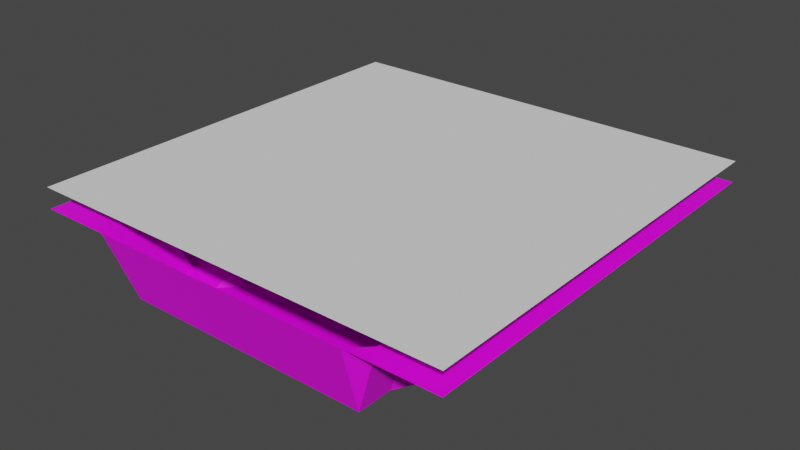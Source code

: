 # Source: fire_extinguisher_L_.blend  (saved by Blender 2.93.20; exported with 4.5.12 LTS)
import bpy
from mathutils import Matrix  # noqa: F401  (used for matrix-valued properties, if any)

bpy.ops.wm.read_factory_settings(use_empty=True)
scene = bpy.context.scene
scene.name = 'Scene'

# ---- images (referenced by path relative to the original .blend; pixels are not part of the script)
import os
ASSET_DIR = os.environ.get("B2B_ASSET_DIR", "")  # directory of the original .blend (textures are referenced by path, not embedded)
HERE = os.path.dirname(os.path.abspath(__file__))  # packed textures are extracted next to this script under _unpacked/

def load_image(name, relpath, width, height, colorspace="sRGB"):
    """Load a texture the original file referenced (path relative to the .blend, or extracted next to this script)."""
    p = next((c for c in (os.path.join(HERE, relpath), os.path.join(ASSET_DIR, relpath)) if relpath and os.path.exists(c)), "")
    if p:
        img = bpy.data.images.load(p, check_existing=True)
        img.name = name
    else:  # same state as the original file: an image datablock whose file is absent (Cycles renders it pink)
        img = bpy.data.images.new(name, width, height)
        img.source = "FILE"
        img.filepath = "//" + (relpath or name)
    img.colorspace_settings.name = colorspace
    return img
img_fire_extinguisher_shadow__l__png = load_image('fire extinguisher(SHADOW)(L).png', 'fire extinguisher(SHADOW)(L).png', 1024, 1024, 'sRGB')
img_bake_001 = load_image('bake.001', 'fire extinguisher(L) normal.png', 1024, 1024, 'sRGB')

# ---- materials (node trees are filled in below, after node groups)
mat_001 = bpy.data.materials.new('매테리얼.001')

# ---- material node trees
mat_001.use_nodes = True; mat_001.node_tree.nodes.clear()
_N = mat_001.node_tree.nodes; _L = mat_001.node_tree.links
n0 = _N.new('ShaderNodeBsdfPrincipled'); n0.name = 'Principled BSDF'; n0.location = (10, 300)
n0.distribution = 'GGX'
n0.subsurface_method = 'BURLEY'
n0.inputs[3].default_value = 1.45
n0.inputs[27].default_value = (0.0, 0.0, 0.0, 1.0)
n0.inputs[28].default_value = 1.0
n1 = _N.new('ShaderNodeOutputMaterial'); n1.name = 'Material Output'; n1.location = (300, 300)
n2 = _N.new('ShaderNodeTexImage'); n2.name = '이미지 텍스처'; n2.location = (-334, 171)
n2.image = img_fire_extinguisher_shadow__l__png
n2.interpolation = 'Closest'
n3 = _N.new('ShaderNodeTexImage'); n3.name = '이미지 텍스처.001'; n3.location = (-665, 172)
n3.image = img_bake_001
_L.new(n0.outputs[0], n1.inputs[0])
_L.new(n2.outputs[0], n0.inputs[0])
n1.is_active_output = True

# ---- world
world_world = bpy.data.worlds.new('World'); scene.world = world_world
world_world.use_nodes = True; world_world.node_tree.nodes.clear()
_N = world_world.node_tree.nodes; _L = world_world.node_tree.links
n0 = _N.new('ShaderNodeOutputWorld'); n0.name = 'World Output'; n0.location = (300, 300)
n1 = _N.new('ShaderNodeBackground'); n1.name = 'Background'; n1.location = (10, 300)
n1.inputs[0].default_value = (0.05088, 0.05088, 0.05088, 1.0)
_L.new(n1.outputs[0], n0.inputs[0])
n0.is_active_output = True
world_world.color = (0.05088, 0.05088, 0.05088)
world_world.use_sun_shadow = False
world_world.sun_shadow_jitter_overblur = 0.0

# ---- meshes
me_001 = bpy.data.meshes.new('평면.001')
me_001.from_pydata([(-1.0, -1.0, 0.0), (1.0, -1.0, 0.0), (-1.0, 1.0, 0.0), (1.0, 1.0, 0.0), (-1.0, 0.9167, 0.0), (-1.0, 0.8333, 0.0), (-1.0, 0.75, 0.0), (-1.0, 0.6667, 0.0), (-1.0, 0.5833, 0.0), (-1.0, 0.5, 0.0), (-1.0, 0.4167, 0.0), (-1.0, 0.3333, 0.0), (-1.0, 0.25, 0.0), (-1.0, 0.1667, 0.0), (-1.0, 0.08333, 0.0), (-1.0, 6.706e-08, 0.0), (-1.0, -0.08333, 0.0), (-1.0, -0.1667, 0.0), (-1.0, -0.25, 0.0), (-1.0, -0.3333, 0.0), (-1.0, -0.4167, 0.0), (-1.0, -0.5, 0.0), (-1.0, -0.5833, 0.0), (-1.0, -0.6667, 0.0), (-1.0, -0.75, 0.0), (-1.0, -0.8333, 0.0), (-1.0, -0.9167, 0.0), (1.0, -0.9167, 0.0), (1.0, -0.8333, 0.0), (1.0, -0.75, 0.0), (1.0, -0.6667, 0.0), (1.0, -0.5833, 0.0), (1.0, -0.5, 0.0), (1.0, -0.4167, 0.0), (1.0, -0.3333, 0.0), (1.0, -0.25, 0.0), (1.0, -0.1667, 0.0), (1.0, -0.08333, 0.0), (1.0, -6.706e-08, 0.0), (1.0, 0.08333, 0.0), (1.0, 0.1667, 0.0), (1.0, 0.25, 0.0), (1.0, 0.3333, 0.0), (1.0, 0.4167, 0.0), (1.0, 0.5, 0.0), (1.0, 0.5833, 0.0), (1.0, 0.6667, 0.0), (1.0, 0.75, 0.0), (1.0, 0.8333, 0.0), (1.0, 0.9167, 0.0), (-0.9167, -1.0, 0.0), (-0.8333, -1.0, 0.0), (-0.75, -1.0, 0.0), (-0.6667, -1.0, 0.0), (-0.5833, -1.0, 0.0), (-0.5, -1.0, 0.0), (-0.4167, -1.0, 0.0), (-0.3333, -1.0, 0.0), (-0.25, -1.0, 0.0), (-0.1667, -1.0, 0.0), (-0.08333, -1.0, 0.0), (-6.706e-08, -1.0, 0.0), (0.08333, -1.0, 0.0), (0.1667, -1.0, 0.0), (0.25, -1.0, 0.0), (0.3333, -1.0, 0.0), (0.4167, -1.0, 0.0), (0.5, -1.0, 0.0), (0.5833, -1.0, 0.0), (0.6667, -1.0, 0.0), (0.75, -1.0, 0.0), (0.8333, -1.0, 0.0), (0.9167, -1.0, 0.0), (0.9167, 1.0, 0.0), (0.8333, 1.0, 0.0), (0.75, 1.0, 0.0), (0.6667, 1.0, 0.0), (0.5833, 1.0, 0.0), (0.5, 1.0, 0.0), (0.4167, 1.0, 0.0), (0.3333, 1.0, 0.0), (0.25, 1.0, 0.0), (0.1667, 1.0, -0.2666), (0.08333, 1.0, -0.2666), (6.706e-08, 1.0, -0.2914), (-0.08333, 1.0, -0.2914), (-0.1667, 1.0, 0.0), (-0.25, 1.0, 0.0), (-0.3333, 1.0, 0.0), (-0.4167, 1.0, 0.0), (-0.5, 1.0, 0.0), (-0.5833, 1.0, 0.0), (-0.6667, 1.0, 0.0), (-0.75, 1.0, 0.0), (-0.8333, 1.0, 0.0), (-0.9167, 1.0, 0.0), (0.9167, -0.9167, 0.0), (0.8333, -0.9167, 0.0), (0.75, -0.9167, 0.0), (0.6667, -0.9167, 0.0), (0.5833, -0.9167, -0.3001), (0.5, -0.9167, -0.3001), (0.4167, -0.9167, -0.3001), (0.3333, -0.9167, -0.3001), (0.25, -0.9167, -0.3001), (0.1667, -0.9167, -0.3001), (0.08333, -0.9167, -0.3001), (6.706e-08, -0.9167, -0.3001), (-0.08333, -0.9167, -0.3001), (-0.1667, -0.9167, -0.3001), (-0.25, -0.9167, -0.3001), (-0.3333, -0.9167, -0.3001), (-0.4167, -0.9167, -0.3001), (-0.5, -0.9167, -0.3001), (-0.5833, -0.9167, -0.3001), (-0.6667, -0.9167, 0.0), (-0.75, -0.9167, 0.0), (-0.8333, -0.9167, 0.0), (-0.9167, -0.9167, 0.0), (0.9167, -0.8333, 0.0), (0.8333, -0.8333, 0.0), (0.75, -0.8333, 0.0), (0.6667, -0.8333, 0.0), (0.5833, -0.8333, -0.3001), (0.5, -0.8333, -0.3001), (0.4167, -0.8333, -0.3001), (0.3333, -0.8333, -0.3001), (0.25, -0.8333, -0.3001), (0.1667, -0.8333, -0.3001), (0.08333, -0.8333, -0.3001), (6.706e-08, -0.8333, -0.3001), (-0.08333, -0.8333, -0.3001), (-0.1667, -0.8333, -0.3001), (-0.25, -0.8333, -0.3001), (-0.3333, -0.8333, -0.3001), (-0.4167, -0.8333, -0.3001), (-0.5, -0.8333, -0.3001), (-0.5833, -0.8333, -0.3001), (-0.6667, -0.8333, 0.0), (-0.75, -0.8333, 0.0), (-0.8333, -0.8333, 0.0), (-0.9167, -0.8333, 0.0), (0.9167, -0.75, 0.0), (0.8333, -0.75, 0.0), (0.75, -0.75, 0.0), (0.6667, -0.75, 0.0), (0.5833, -0.75, -0.3001), (0.5, -0.75, -0.3001), (0.4167, -0.75, -0.3001), (0.3333, -0.75, -0.3001), (0.25, -0.75, -0.3001), (0.1667, -0.75, -0.3001), (0.08333, -0.75, -0.3001), (6.706e-08, -0.75, -0.3001), (-0.08333, -0.75, -0.3001), (-0.1667, -0.75, -0.3001), (-0.25, -0.75, -0.3001), (-0.3333, -0.75, -0.3001), (-0.4167, -0.75, -0.3001), (-0.5, -0.75, -0.3001), (-0.5833, -0.75, -0.3001), (-0.6667, -0.75, 0.0), (-0.75, -0.75, 0.0), (-0.8333, -0.75, 0.0), (-0.9167, -0.75, 0.0), (0.9167, -0.6667, 0.0), (0.8333, -0.6667, 0.0), (0.75, -0.6667, 0.0), (0.6667, -0.6352, -0.2878), (0.5833, -0.6352, -0.2878), (0.5, -0.6667, -0.3001), (0.4167, -0.6667, -0.3001), (0.3333, -0.6667, -0.3001), (0.25, -0.6667, -0.3001), (0.1667, -0.6667, -0.3001), (0.08333, -0.6667, -0.3001), (6.706e-08, -0.6667, -0.3001), (-0.08333, -0.6667, -0.3001), (-0.1667, -0.6667, -0.3001), (-0.25, -0.6667, -0.3001), (-0.3333, -0.6667, -0.3001), (-0.4167, -0.6667, -0.3001), (-0.5, -0.6667, -0.3001), (-0.5833, -0.6352, -0.2878), (-0.6667, -0.6352, -0.2878), (-0.75, -0.6667, 0.0), (-0.8333, -0.6667, 0.0), (-0.9167, -0.6667, 0.0), (0.9167, -0.5833, 0.0), (0.8333, -0.5833, 0.0), (0.75, -0.5833, 0.0), (0.6667, -0.5611, -0.2496), (0.5833, -0.5611, -0.2496), (0.5, -0.5611, -0.2496), (0.4167, -0.5611, -0.2496), (0.3333, -0.5833, -0.3001), (0.25, -0.5833, -0.3001), (0.1667, -0.5833, -0.3001), (0.08333, -0.5833, -0.3001), (6.706e-08, -0.5833, -0.3001), (-0.08333, -0.5833, -0.3001), (-0.1667, -0.5833, -0.3001), (-0.25, -0.5833, -0.3001), (-0.3333, -0.5833, -0.3001), (-0.4167, -0.5611, -0.2496), (-0.5, -0.5611, -0.2496), (-0.5833, -0.5611, -0.2496), (-0.6667, -0.5611, -0.2496), (-0.75, -0.5833, 0.0), (-0.8333, -0.5833, 0.0), (-0.9167, -0.5833, 0.0), (0.9167, -0.5, 0.0), (0.8333, -0.5, 0.0), (0.75, -0.5, 0.0), (0.6667, -0.5, 0.0), (0.5833, -0.4871, -0.2113), (0.5, -0.4871, -0.2113), (0.4167, -0.4871, -0.2113), (0.3333, -0.5, -0.3001), (0.25, -0.5, -0.3001), (0.1667, -0.5, -0.2666), (0.08333, -0.5, -0.2914), (6.706e-08, -0.5, -0.301), (-0.08333, -0.5, -0.2914), (-0.1667, -0.5, -0.2666), (-0.25, -0.5, -0.3001), (-0.3333, -0.5, -0.3001), (-0.4167, -0.4871, -0.2113), (-0.5, -0.4871, -0.2113), (-0.5833, -0.4871, -0.2113), (-0.6667, -0.5, 0.0), (-0.75, -0.5, 0.0), (-0.8333, -0.5, 0.0), (-0.9167, -0.5, 0.0), (0.9167, -0.4167, 0.0), (0.8333, -0.4167, 0.0), (0.75, -0.4167, 0.0), (0.6667, -0.4167, 0.0), (0.5833, -0.413, -0.1731), (0.5, -0.413, -0.1731), (0.4167, -0.413, -0.1731), (0.3333, -0.4167, -0.1346), (0.25, -0.4167, -0.2171), (0.1667, -0.4167, -0.2666), (0.08333, -0.4167, -0.2914), (6.706e-08, -0.4167, -0.301), (-0.08333, -0.4167, -0.2914), (-0.1667, -0.4167, -0.2666), (-0.25, -0.4167, -0.2171), (-0.3333, -0.4167, -0.1346), (-0.4167, -0.413, -0.1731), (-0.5, -0.413, -0.1731), (-0.5833, -0.413, -0.1731), (-0.6667, -0.4167, 0.0), (-0.75, -0.4167, 0.0), (-0.8333, -0.4167, 0.0), (-0.9167, -0.4167, 0.0), (0.9167, -0.3333, 0.0), (0.8333, -0.3333, 0.0), (0.75, -0.3333, 0.0), (0.6667, -0.3333, 0.0), (0.5833, -0.339, -0.1349), (0.5, -0.339, -0.1349), (0.4167, -0.339, -0.1349), (0.3333, -0.3333, -0.1346), (0.25, -0.3333, -0.2171), (0.1667, -0.3333, -0.2666), (0.08333, -0.3333, -0.2914), (6.706e-08, -0.3333, -0.301), (-0.08333, -0.3333, -0.2914), (-0.1667, -0.3333, -0.2666), (-0.25, -0.3333, -0.2171), (-0.3333, -0.3333, -0.1346), (-0.4167, -0.339, -0.1349), (-0.5, -0.339, -0.1349), (-0.5833, -0.339, -0.1349), (-0.6667, -0.3333, 0.0), (-0.75, -0.3333, 0.0), (-0.8333, -0.3333, 0.0), (-0.9167, -0.3333, 0.0), (0.9167, -0.25, 0.0), (0.8333, -0.25, 0.0), (0.75, -0.25, 0.0), (0.6667, -0.25, 0.0), (0.5833, -0.2649, -0.09668), (0.5, -0.2649, -0.09668), (0.4167, -0.2649, -0.09668), (0.3333, -0.25, -0.1346), (0.25, -0.25, -0.2171), (0.1667, -0.25, -0.2666), (0.08333, -0.25, -0.2914), (6.706e-08, -0.25, -0.301), (-0.08333, -0.25, -0.2914), (-0.1667, -0.25, -0.2666), (-0.25, -0.25, -0.2171), (-0.3333, -0.25, -0.1346), (-0.4167, -0.2649, -0.09668), (-0.5, -0.2649, -0.09668), (-0.5833, -0.2649, -0.09668), (-0.6667, -0.25, 0.0), (-0.75, -0.25, 0.0), (-0.8333, -0.25, 0.0), (-0.9167, -0.25, 0.0), (0.9167, -0.1667, 0.0), (0.8333, -0.1667, 0.0), (0.75, -0.1667, 0.0), (0.6667, -0.1667, 0.0), (0.5833, -0.1909, -0.05846), (0.5, -0.1909, -0.05846), (0.4167, -0.1909, -0.05846), (0.3333, -0.1667, -0.1346), (0.25, -0.1667, -0.2171), (0.1667, -0.1667, -0.2666), (0.08333, -0.1667, -0.2914), (6.706e-08, -0.1667, -0.301), (-0.08333, -0.1667, -0.2914), (-0.1667, -0.1667, -0.2666), (-0.25, -0.1667, -0.2171), (-0.3333, -0.1667, -0.1346), (-0.4167, -0.1909, -0.05846), (-0.5, -0.1909, -0.05846), (-0.5833, -0.1909, -0.05846), (-0.6667, -0.1667, 0.0), (-0.75, -0.1667, 0.0), (-0.8333, -0.1667, 0.0), (-0.9167, -0.1667, 0.0), (0.9167, -0.08333, 0.0), (0.8333, -0.08333, 0.0), (0.75, -0.08333, 0.0), (0.6667, -0.08333, 0.0), (0.5833, -0.08333, 0.0), (0.5, -0.1168, -0.02025), (0.4167, -0.1168, -0.02025), (0.3333, -0.08333, -0.1346), (0.25, -0.08333, -0.2171), (0.1667, -0.08333, -0.2666), (0.08333, -0.08333, -0.2914), (6.706e-08, -0.08333, -0.301), (-0.08333, -0.08333, -0.2914), (-0.1667, -0.08333, -0.2666), (-0.25, -0.08333, -0.2171), (-0.3333, -0.08333, -0.1346), (-0.4167, -0.1168, -0.02025), (-0.5, -0.1168, -0.02025), (-0.5833, -0.08333, 0.0), (-0.6667, -0.08333, 0.0), (-0.75, -0.08333, 0.0), (-0.8333, -0.08333, 0.0), (-0.9167, -0.08333, 0.0), (0.9167, -6.147e-08, 0.0), (0.8333, -5.588e-08, 0.0), (0.75, -5.029e-08, 0.0), (0.6667, -4.47e-08, 0.0), (0.5833, -3.912e-08, 0.0), (0.5, -3.353e-08, 0.0), (0.4167, -2.794e-08, 0.0), (0.3333, -2.235e-08, -0.1346), (0.25, -1.676e-08, -0.2171), (0.1667, -1.118e-08, -0.2666), (0.08333, -5.588e-09, -0.2914), (6.706e-08, 4.441e-16, -0.301), (-0.08333, 5.588e-09, -0.2914), (-0.1667, 1.118e-08, -0.2666), (-0.25, 1.676e-08, -0.2171), (-0.3333, 2.235e-08, -0.1346), (-0.4167, 2.794e-08, 0.0), (-0.5, 3.353e-08, 0.0), (-0.5833, 3.912e-08, 0.0), (-0.6667, 4.47e-08, 0.0), (-0.75, 5.029e-08, 0.0), (-0.8333, 5.588e-08, 0.0), (-0.9167, 6.147e-08, 0.0), (0.9167, 0.08333, 0.0), (0.8333, 0.08333, 0.0), (0.75, 0.08333, 0.0), (0.6667, 0.08333, 0.0), (0.5833, 0.08333, 0.0), (0.5, 0.08333, 0.0), (0.4167, 0.08333, 0.0), (0.3333, 0.08333, -0.1346), (0.25, 0.08333, -0.2171), (0.1667, 0.08333, -0.2666), (0.08333, 0.08333, -0.2914), (6.706e-08, 0.08333, -0.301), (-0.08333, 0.08333, -0.2914), (-0.1667, 0.08333, -0.2666), (-0.25, 0.08333, -0.2171), (-0.3333, 0.08333, -0.1346), (-0.4167, 0.08333, 0.0), (-0.5, 0.08333, 0.0), (-0.5833, 0.08333, 0.0), (-0.6667, 0.08333, 0.0), (-0.75, 0.08333, 0.0), (-0.8333, 0.08333, 0.0), (-0.9167, 0.08333, 0.0), (0.9167, 0.1667, 0.0), (0.8333, 0.1667, 0.0), (0.75, 0.1667, 0.0), (0.6667, 0.1667, 0.0), (0.5833, 0.1667, 0.0), (0.5, 0.1667, 0.0), (0.4167, 0.1667, 0.0), (0.3333, 0.1667, -0.1346), (0.25, 0.1667, -0.2171), (0.1667, 0.1667, -0.2666), (0.08333, 0.1667, -0.2914), (6.706e-08, 0.1667, -0.301), (-0.08333, 0.1667, -0.2914), (-0.1667, 0.1667, -0.2666), (-0.25, 0.1667, -0.2171), (-0.3333, 0.1667, -0.1346), (-0.4167, 0.1667, 0.0), (-0.5, 0.1667, 0.0), (-0.5833, 0.1667, 0.0), (-0.6667, 0.1667, 0.0), (-0.75, 0.1667, 0.0), (-0.8333, 0.1667, 0.0), (-0.9167, 0.1667, 0.0), (0.9167, 0.25, 0.0), (0.8333, 0.25, 0.0), (0.75, 0.25, 0.0), (0.6667, 0.25, 0.0), (0.5833, 0.25, 0.0), (0.5, 0.25, 0.0), (0.4167, 0.25, 0.0), (0.3333, 0.25, -0.1346), (0.25, 0.25, -0.2171), (0.1667, 0.25, -0.2666), (0.08333, 0.25, -0.2914), (6.706e-08, 0.25, -0.301), (-0.08333, 0.25, -0.2914), (-0.1667, 0.25, -0.2666), (-0.25, 0.25, -0.2171), (-0.3333, 0.25, -0.1346), (-0.4167, 0.25, 0.0), (-0.5, 0.25, 0.0), (-0.5833, 0.25, 0.0), (-0.6667, 0.25, 0.0), (-0.75, 0.25, 0.0), (-0.8333, 0.25, 0.0), (-0.9167, 0.25, 0.0), (0.9167, 0.3333, 0.0), (0.8333, 0.3333, 0.0), (0.75, 0.3333, 0.0), (0.6667, 0.3333, 0.0), (0.5833, 0.3333, 0.0), (0.5, 0.3333, 0.0), (0.4167, 0.3333, 0.0), (0.3333, 0.3333, -0.1346), (0.25, 0.3333, -0.2171), (0.1667, 0.3333, -0.2666), (0.08333, 0.3333, -0.2914), (6.706e-08, 0.3333, -0.301), (-0.08333, 0.3333, -0.2914), (-0.1667, 0.3333, -0.2666), (-0.25, 0.3333, -0.2171), (-0.3333, 0.3333, -0.1346), (-0.4167, 0.3333, 0.0), (-0.5, 0.3333, 0.0), (-0.5833, 0.3333, 0.0), (-0.6667, 0.3333, 0.0), (-0.75, 0.3333, 0.0), (-0.8333, 0.3333, 0.0), (-0.9167, 0.3333, 0.0), (0.9167, 0.4167, 0.0), (0.8333, 0.4167, 0.0), (0.75, 0.4167, 0.0), (0.6667, 0.4167, 0.0), (0.5833, 0.4167, 0.0), (0.5, 0.4167, 0.0), (0.4167, 0.4167, 0.0), (0.3333, 0.4167, -0.1346), (0.25, 0.4167, -0.2171), (0.1667, 0.4167, -0.2666), (0.08333, 0.4167, -0.2914), (6.706e-08, 0.4167, -0.301), (-0.08333, 0.4167, -0.2914), (-0.1667, 0.4167, -0.2666), (-0.25, 0.4167, -0.2171), (-0.3333, 0.4167, -0.1346), (-0.4167, 0.4167, 0.0), (-0.5, 0.4167, 0.0), (-0.5833, 0.4167, 0.0), (-0.6667, 0.4167, 0.0), (-0.75, 0.4167, 0.0), (-0.8333, 0.4167, 0.0), (-0.9167, 0.4167, 0.0), (0.9167, 0.5, 0.0), (0.8333, 0.5, 0.0), (0.75, 0.5, 0.0), (0.6667, 0.5, 0.0), (0.5833, 0.5, 0.0), (0.5, 0.5, 0.0), (0.4167, 0.5, 0.0), (0.3333, 0.5, -0.1346), (0.25, 0.5, -0.2171), (0.1667, 0.5, -0.2666), (0.08333, 0.5, -0.2914), (6.706e-08, 0.5, -0.301), (-0.08333, 0.5, -0.2914), (-0.1667, 0.5, -0.2666), (-0.25, 0.5, -0.2171), (-0.3333, 0.5, -0.1346), (-0.4167, 0.5, 0.0), (-0.5, 0.5, 0.0), (-0.5833, 0.5, 0.0), (-0.6667, 0.5, 0.0), (-0.75, 0.5, 0.0), (-0.8333, 0.5, 0.0), (-0.9167, 0.5, 0.0), (0.9167, 0.5833, 0.0), (0.8333, 0.5833, 0.0), (0.75, 0.5833, 0.0), (0.6667, 0.5833, 0.0), (0.5833, 0.5833, 0.0), (0.5, 0.5833, 0.0), (0.4167, 0.5833, 0.0), (0.3333, 0.5833, -0.1346), (0.25, 0.5833, -0.2171), (0.1667, 0.5833, -0.2666), (0.08333, 0.5833, -0.2914), (6.706e-08, 0.5833, -0.301), (-0.08333, 0.5833, -0.2914), (-0.1667, 0.5833, -0.2666), (-0.25, 0.5833, -0.2171), (-0.3333, 0.5833, -0.1346), (-0.4167, 0.5833, 0.0), (-0.5, 0.5833, 0.0), (-0.5833, 0.5833, 0.0), (-0.6667, 0.5833, 0.0), (-0.75, 0.5833, 0.0), (-0.8333, 0.5833, 0.0), (-0.9167, 0.5833, 0.0), (0.9167, 0.6667, 0.0), (0.8333, 0.6667, 0.0), (0.75, 0.6667, 0.0), (0.6667, 0.6667, 0.0), (0.5833, 0.6667, 0.0), (0.5, 0.6667, 0.0), (0.4167, 0.6667, 0.0), (0.3333, 0.6667, -0.1346), (0.25, 0.6667, -0.2171), (0.1667, 0.6667, -0.2666), (0.08333, 0.6667, -0.2914), (6.706e-08, 0.6667, -0.301), (-0.08333, 0.6667, -0.2914), (-0.1667, 0.6667, -0.2666), (-0.25, 0.6667, -0.2171), (-0.3333, 0.6667, -0.1346), (-0.4167, 0.6667, 0.0), (-0.5, 0.6667, 0.0), (-0.5833, 0.6667, 0.0), (-0.6667, 0.6667, 0.0), (-0.75, 0.6667, 0.0), (-0.8333, 0.6667, 0.0), (-0.9167, 0.6667, 0.0), (0.9167, 0.75, 0.0), (0.8333, 0.75, 0.0), (0.75, 0.75, 0.0), (0.6667, 0.75, 0.0), (0.5833, 0.75, 0.0), (0.5, 0.75, 0.0), (0.4167, 0.75, 0.0), (0.3333, 0.75, 0.0), (0.25, 0.75, 0.0), (0.1667, 0.75, -0.2666), (0.08333, 0.75, -0.2914), (6.706e-08, 0.75, -0.301), (-0.08333, 0.75, -0.2914), (-0.1667, 0.75, 0.0), (-0.25, 0.75, 0.0), (-0.3333, 0.75, 0.0), (-0.4167, 0.75, 0.0), (-0.5, 0.75, 0.0), (-0.5833, 0.75, 0.0), (-0.6667, 0.75, 0.0), (-0.75, 0.75, 0.0), (-0.8333, 0.75, 0.0), (-0.9167, 0.75, 0.0), (0.9167, 0.8333, 0.0), (0.8333, 0.8333, 0.0), (0.75, 0.8333, 0.0), (0.6667, 0.8333, 0.0), (0.5833, 0.8333, 0.0), (0.5, 0.8333, 0.0), (0.4167, 0.8333, 0.0), (0.3333, 0.8333, 0.0), (0.25, 0.8333, 0.0), (0.1667, 0.8333, -0.2666), (0.08333, 0.8333, -0.2914), (6.706e-08, 0.8333, -0.301), (-0.08333, 0.8333, -0.2914), (-0.1667, 0.8333, 0.0), (-0.25, 0.8333, 0.0), (-0.3333, 0.8333, 0.0), (-0.4167, 0.8333, 0.0), (-0.5, 0.8333, 0.0), (-0.5833, 0.8333, 0.0), (-0.6667, 0.8333, 0.0), (-0.75, 0.8333, 0.0), (-0.8333, 0.8333, 0.0), (-0.9167, 0.8333, 0.0), (0.9167, 0.9167, 0.0), (0.8333, 0.9167, 0.0), (0.75, 0.9167, 0.0), (0.6667, 0.9167, 0.0), (0.5833, 0.9167, 0.0), (0.5, 0.9167, 0.0), (0.4167, 0.9167, 0.0), (0.3333, 0.9167, 0.0), (0.25, 0.9167, 0.0), (0.1667, 0.9167, -0.2666), (0.08333, 0.9167, -0.2666), (6.706e-08, 0.9167, -0.2914), (-0.08333, 0.9167, -0.2914), (-0.1667, 0.9167, 0.0), (-0.25, 0.9167, 0.0), (-0.3333, 0.9167, 0.0), (-0.4167, 0.9167, 0.0), (-0.5, 0.9167, 0.0), (-0.5833, 0.9167, 0.0), (-0.6667, 0.9167, 0.0), (-0.75, 0.9167, 0.0), (-0.8333, 0.9167, 0.0), (-0.9167, 0.9167, 0.0), (-0.008434, -0.25, -0.3737), (-0.09177, -0.25, -0.3641), (-0.008434, -0.1667, -0.3737), (-0.09177, -0.1667, -0.3641), (-0.008434, -0.08333, -0.3737), (-0.09177, -0.08333, -0.3641), (-0.008434, 4.441e-16, -0.3737), (-0.09177, 5.588e-09, -0.3641), (-0.008434, 0.08333, -0.3737), (-0.09177, 0.08333, -0.3641), (-0.008434, 0.1667, -0.3737), (-0.09177, 0.1667, -0.3641), (-0.008434, 0.25, -0.3737), (-0.09177, 0.25, -0.3641), (-0.008434, 0.3333, -0.3737), (-0.09177, 0.3333, -0.3641), (-0.008434, 0.4167, -0.3737), (-0.09177, 0.4167, -0.3641), (-0.008434, 0.5, -0.3737), (-0.09177, 0.5, -0.3641), (-0.008434, 0.5833, -0.3737), (-0.09177, 0.5833, -0.3641), (-0.008434, 0.6667, -0.3737), (-0.09177, 0.6667, -0.3641)], [], [(602, 49, 3, 73), (72, 1, 27, 96), (96, 27, 28, 119), (119, 28, 29, 142), (142, 29, 30, 165), (165, 30, 31, 188), (188, 31, 32, 211), (211, 32, 33, 234), (234, 33, 34, 257), (257, 34, 35, 280), (280, 35, 36, 303), (303, 36, 37, 326), (326, 37, 38, 349), (349, 38, 39, 372), (372, 39, 40, 395), (395, 40, 41, 418), (418, 41, 42, 441), (441, 42, 43, 464), (464, 43, 44, 487), (487, 44, 45, 510), (510, 45, 46, 533), (533, 46, 47, 556), (556, 47, 48, 579), (579, 48, 49, 602), (5, 601, 624, 4), (601, 600, 623, 624), (600, 599, 622, 623), (599, 598, 621, 622), (598, 597, 620, 621), (597, 596, 619, 620), (596, 595, 618, 619), (595, 594, 617, 618), (594, 593, 616, 617), (593, 592, 615, 616), (592, 591, 614, 615), (591, 590, 613, 614), (590, 589, 612, 613), (589, 588, 611, 612), (588, 587, 610, 611), (587, 586, 609, 610), (586, 585, 608, 609), (585, 584, 607, 608), (584, 583, 606, 607), (583, 582, 605, 606), (582, 581, 604, 605), (581, 580, 603, 604), (580, 579, 602, 603), (6, 578, 601, 5), (578, 577, 600, 601), (577, 576, 599, 600), (576, 575, 598, 599), (575, 574, 597, 598), (574, 573, 596, 597), (573, 572, 595, 596), (572, 571, 594, 595), (571, 570, 593, 594), (570, 569, 592, 593), (569, 568, 591, 592), (568, 567, 590, 591), (567, 566, 589, 590), (566, 565, 588, 589), (565, 564, 587, 588), (564, 563, 586, 587), (563, 562, 585, 586), (562, 561, 584, 585), (561, 560, 583, 584), (560, 559, 582, 583), (559, 558, 581, 582), (558, 557, 580, 581), (557, 556, 579, 580), (7, 555, 578, 6), (555, 554, 577, 578), (554, 553, 576, 577), (553, 552, 575, 576), (552, 551, 574, 575), (551, 550, 573, 574), (550, 549, 572, 573), (549, 548, 571, 572), (548, 547, 570, 571), (547, 546, 569, 570), (546, 545, 568, 569), (545, 544, 567, 568), (544, 543, 566, 567), (543, 542, 565, 566), (542, 541, 564, 565), (541, 540, 563, 564), (540, 539, 562, 563), (539, 538, 561, 562), (538, 537, 560, 561), (537, 536, 559, 560), (536, 535, 558, 559), (535, 534, 557, 558), (534, 533, 556, 557), (8, 532, 555, 7), (532, 531, 554, 555), (531, 530, 553, 554), (530, 529, 552, 553), (529, 528, 551, 552), (528, 527, 550, 551), (527, 526, 549, 550), (526, 525, 548, 549), (525, 524, 547, 548), (524, 523, 546, 547), (523, 522, 545, 546), (314, 337, 629, 627), (521, 520, 543, 544), (520, 519, 542, 543), (519, 518, 541, 542), (518, 517, 540, 541), (517, 516, 539, 540), (516, 515, 538, 539), (515, 514, 537, 538), (514, 513, 536, 537), (513, 512, 535, 536), (512, 511, 534, 535), (511, 510, 533, 534), (9, 509, 532, 8), (509, 508, 531, 532), (508, 507, 530, 531), (507, 506, 529, 530), (506, 505, 528, 529), (505, 504, 527, 528), (504, 503, 526, 527), (503, 502, 525, 526), (502, 501, 524, 525), (501, 500, 523, 524), (500, 499, 522, 523), (315, 292, 626, 628), (498, 497, 520, 521), (497, 496, 519, 520), (496, 495, 518, 519), (495, 494, 517, 518), (494, 493, 516, 517), (493, 492, 515, 516), (492, 491, 514, 515), (491, 490, 513, 514), (490, 489, 512, 513), (489, 488, 511, 512), (488, 487, 510, 511), (10, 486, 509, 9), (486, 485, 508, 509), (485, 484, 507, 508), (484, 483, 506, 507), (483, 482, 505, 506), (482, 481, 504, 505), (481, 480, 503, 504), (480, 479, 502, 503), (479, 478, 501, 502), (478, 477, 500, 501), (477, 476, 499, 500), (545, 522, 646, 648), (475, 474, 497, 498), (474, 473, 496, 497), (473, 472, 495, 496), (472, 471, 494, 495), (471, 470, 493, 494), (470, 469, 492, 493), (469, 468, 491, 492), (468, 467, 490, 491), (467, 466, 489, 490), (466, 465, 488, 489), (465, 464, 487, 488), (11, 463, 486, 10), (463, 462, 485, 486), (462, 461, 484, 485), (461, 460, 483, 484), (460, 459, 482, 483), (459, 458, 481, 482), (458, 457, 480, 481), (457, 456, 479, 480), (456, 455, 478, 479), (455, 454, 477, 478), (454, 453, 476, 477), (337, 360, 631, 629), (452, 451, 474, 475), (451, 450, 473, 474), (450, 449, 472, 473), (449, 448, 471, 472), (448, 447, 470, 471), (447, 446, 469, 470), (446, 445, 468, 469), (445, 444, 467, 468), (444, 443, 466, 467), (443, 442, 465, 466), (442, 441, 464, 465), (12, 440, 463, 11), (440, 439, 462, 463), (439, 438, 461, 462), (438, 437, 460, 461), (437, 436, 459, 460), (436, 435, 458, 459), (435, 434, 457, 458), (434, 433, 456, 457), (433, 432, 455, 456), (432, 431, 454, 455), (431, 430, 453, 454), (338, 315, 628, 630), (429, 428, 451, 452), (428, 427, 450, 451), (427, 426, 449, 450), (426, 425, 448, 449), (425, 424, 447, 448), (424, 423, 446, 447), (423, 422, 445, 446), (422, 421, 444, 445), (421, 420, 443, 444), (420, 419, 442, 443), (419, 418, 441, 442), (13, 417, 440, 12), (417, 416, 439, 440), (416, 415, 438, 439), (415, 414, 437, 438), (414, 413, 436, 437), (413, 412, 435, 436), (412, 411, 434, 435), (411, 410, 433, 434), (410, 409, 432, 433), (409, 408, 431, 432), (408, 407, 430, 431), (360, 383, 633, 631), (406, 405, 428, 429), (405, 404, 427, 428), (404, 403, 426, 427), (403, 402, 425, 426), (402, 401, 424, 425), (401, 400, 423, 424), (400, 399, 422, 423), (399, 398, 421, 422), (398, 397, 420, 421), (397, 396, 419, 420), (396, 395, 418, 419), (14, 394, 417, 13), (394, 393, 416, 417), (393, 392, 415, 416), (392, 391, 414, 415), (391, 390, 413, 414), (390, 389, 412, 413), (389, 388, 411, 412), (388, 387, 410, 411), (387, 386, 409, 410), (386, 385, 408, 409), (385, 384, 407, 408), (361, 338, 630, 632), (383, 382, 405, 406), (382, 381, 404, 405), (381, 380, 403, 404), (380, 379, 402, 403), (379, 378, 401, 402), (378, 377, 400, 401), (377, 376, 399, 400), (376, 375, 398, 399), (375, 374, 397, 398), (374, 373, 396, 397), (373, 372, 395, 396), (15, 371, 394, 14), (371, 370, 393, 394), (370, 369, 392, 393), (369, 368, 391, 392), (368, 367, 390, 391), (367, 366, 389, 390), (366, 365, 388, 389), (365, 364, 387, 388), (364, 363, 386, 387), (363, 362, 385, 386), (362, 361, 384, 385), (383, 406, 635, 633), (360, 359, 382, 383), (359, 358, 381, 382), (358, 357, 380, 381), (357, 356, 379, 380), (356, 355, 378, 379), (355, 354, 377, 378), (354, 353, 376, 377), (353, 352, 375, 376), (352, 351, 374, 375), (351, 350, 373, 374), (350, 349, 372, 373), (16, 348, 371, 15), (348, 347, 370, 371), (347, 346, 369, 370), (346, 345, 368, 369), (345, 344, 367, 368), (344, 343, 366, 367), (343, 342, 365, 366), (342, 341, 364, 365), (341, 340, 363, 364), (340, 339, 362, 363), (339, 338, 361, 362), (384, 361, 632, 634), (337, 336, 359, 360), (336, 335, 358, 359), (335, 334, 357, 358), (334, 333, 356, 357), (333, 332, 355, 356), (332, 331, 354, 355), (331, 330, 353, 354), (330, 329, 352, 353), (329, 328, 351, 352), (328, 327, 350, 351), (327, 326, 349, 350), (17, 325, 348, 16), (325, 324, 347, 348), (324, 323, 346, 347), (323, 322, 345, 346), (322, 321, 344, 345), (321, 320, 343, 344), (320, 319, 342, 343), (319, 318, 341, 342), (318, 317, 340, 341), (317, 316, 339, 340), (316, 315, 338, 339), (406, 429, 637, 635), (314, 313, 336, 337), (313, 312, 335, 336), (312, 311, 334, 335), (311, 310, 333, 334), (310, 309, 332, 333), (309, 308, 331, 332), (308, 307, 330, 331), (307, 306, 329, 330), (306, 305, 328, 329), (305, 304, 327, 328), (304, 303, 326, 327), (18, 302, 325, 17), (302, 301, 324, 325), (301, 300, 323, 324), (300, 299, 322, 323), (299, 298, 321, 322), (298, 297, 320, 321), (297, 296, 319, 320), (296, 295, 318, 319), (295, 294, 317, 318), (294, 293, 316, 317), (293, 292, 315, 316), (407, 384, 634, 636), (291, 290, 313, 314), (290, 289, 312, 313), (289, 288, 311, 312), (288, 287, 310, 311), (287, 286, 309, 310), (286, 285, 308, 309), (285, 284, 307, 308), (284, 283, 306, 307), (283, 282, 305, 306), (282, 281, 304, 305), (281, 280, 303, 304), (19, 279, 302, 18), (279, 278, 301, 302), (278, 277, 300, 301), (277, 276, 299, 300), (276, 275, 298, 299), (275, 274, 297, 298), (274, 273, 296, 297), (273, 272, 295, 296), (272, 271, 294, 295), (271, 270, 293, 294), (270, 269, 292, 293), (269, 268, 291, 292), (268, 267, 290, 291), (267, 266, 289, 290), (266, 265, 288, 289), (265, 264, 287, 288), (264, 263, 286, 287), (263, 262, 285, 286), (262, 261, 284, 285), (261, 260, 283, 284), (260, 259, 282, 283), (259, 258, 281, 282), (258, 257, 280, 281), (20, 256, 279, 19), (256, 255, 278, 279), (255, 254, 277, 278), (254, 253, 276, 277), (253, 252, 275, 276), (252, 251, 274, 275), (251, 250, 273, 274), (250, 249, 272, 273), (249, 248, 271, 272), (248, 247, 270, 271), (247, 246, 269, 270), (246, 245, 268, 269), (245, 244, 267, 268), (244, 243, 266, 267), (243, 242, 265, 266), (242, 241, 264, 265), (241, 240, 263, 264), (240, 239, 262, 263), (239, 238, 261, 262), (238, 237, 260, 261), (237, 236, 259, 260), (236, 235, 258, 259), (235, 234, 257, 258), (21, 233, 256, 20), (233, 232, 255, 256), (232, 231, 254, 255), (231, 230, 253, 254), (230, 229, 252, 253), (229, 228, 251, 252), (228, 227, 250, 251), (227, 226, 249, 250), (226, 225, 248, 249), (225, 224, 247, 248), (224, 223, 246, 247), (223, 222, 245, 246), (222, 221, 244, 245), (221, 220, 243, 244), (220, 219, 242, 243), (219, 218, 241, 242), (218, 217, 240, 241), (217, 216, 239, 240), (216, 215, 238, 239), (215, 214, 237, 238), (214, 213, 236, 237), (213, 212, 235, 236), (212, 211, 234, 235), (22, 210, 233, 21), (210, 209, 232, 233), (209, 208, 231, 232), (208, 207, 230, 231), (207, 206, 229, 230), (206, 205, 228, 229), (205, 204, 227, 228), (204, 203, 226, 227), (203, 202, 225, 226), (202, 201, 224, 225), (201, 200, 223, 224), (200, 199, 222, 223), (199, 198, 221, 222), (198, 197, 220, 221), (197, 196, 219, 220), (196, 195, 218, 219), (195, 194, 217, 218), (194, 193, 216, 217), (193, 192, 215, 216), (192, 191, 214, 215), (191, 190, 213, 214), (190, 189, 212, 213), (189, 188, 211, 212), (23, 187, 210, 22), (187, 186, 209, 210), (186, 185, 208, 209), (185, 184, 207, 208), (184, 183, 206, 207), (183, 182, 205, 206), (182, 181, 204, 205), (181, 180, 203, 204), (180, 179, 202, 203), (179, 178, 201, 202), (178, 177, 200, 201), (177, 176, 199, 200), (176, 175, 198, 199), (175, 174, 197, 198), (174, 173, 196, 197), (173, 172, 195, 196), (172, 171, 194, 195), (171, 170, 193, 194), (170, 169, 192, 193), (169, 168, 191, 192), (168, 167, 190, 191), (167, 166, 189, 190), (166, 165, 188, 189), (24, 164, 187, 23), (164, 163, 186, 187), (163, 162, 185, 186), (162, 161, 184, 185), (161, 160, 183, 184), (160, 159, 182, 183), (159, 158, 181, 182), (158, 157, 180, 181), (157, 156, 179, 180), (156, 155, 178, 179), (155, 154, 177, 178), (154, 153, 176, 177), (153, 152, 175, 176), (152, 151, 174, 175), (151, 150, 173, 174), (150, 149, 172, 173), (149, 148, 171, 172), (148, 147, 170, 171), (147, 146, 169, 170), (146, 145, 168, 169), (145, 144, 167, 168), (144, 143, 166, 167), (143, 142, 165, 166), (25, 141, 164, 24), (141, 140, 163, 164), (140, 139, 162, 163), (139, 138, 161, 162), (138, 137, 160, 161), (137, 136, 159, 160), (136, 135, 158, 159), (135, 134, 157, 158), (134, 133, 156, 157), (133, 132, 155, 156), (132, 131, 154, 155), (131, 130, 153, 154), (130, 129, 152, 153), (129, 128, 151, 152), (128, 127, 150, 151), (127, 126, 149, 150), (126, 125, 148, 149), (125, 124, 147, 148), (124, 123, 146, 147), (123, 122, 145, 146), (122, 121, 144, 145), (121, 120, 143, 144), (120, 119, 142, 143), (26, 118, 141, 25), (118, 117, 140, 141), (117, 116, 139, 140), (116, 115, 138, 139), (115, 114, 137, 138), (114, 113, 136, 137), (113, 112, 135, 136), (112, 111, 134, 135), (111, 110, 133, 134), (110, 109, 132, 133), (109, 108, 131, 132), (108, 107, 130, 131), (107, 106, 129, 130), (106, 105, 128, 129), (105, 104, 127, 128), (104, 103, 126, 127), (103, 102, 125, 126), (102, 101, 124, 125), (101, 100, 123, 124), (100, 99, 122, 123), (99, 98, 121, 122), (98, 97, 120, 121), (97, 96, 119, 120), (0, 50, 118, 26), (50, 51, 117, 118), (51, 52, 116, 117), (52, 53, 115, 116), (53, 54, 114, 115), (54, 55, 113, 114), (55, 56, 112, 113), (56, 57, 111, 112), (57, 58, 110, 111), (58, 59, 109, 110), (59, 60, 108, 109), (60, 61, 107, 108), (61, 62, 106, 107), (62, 63, 105, 106), (63, 64, 104, 105), (64, 65, 103, 104), (65, 66, 102, 103), (66, 67, 101, 102), (67, 68, 100, 101), (68, 69, 99, 100), (69, 70, 98, 99), (70, 71, 97, 98), (71, 72, 96, 97), (4, 624, 95, 2), (624, 623, 94, 95), (623, 622, 93, 94), (622, 621, 92, 93), (621, 620, 91, 92), (620, 619, 90, 91), (619, 618, 89, 90), (618, 617, 88, 89), (617, 616, 87, 88), (616, 615, 86, 87), (615, 614, 85, 86), (614, 613, 84, 85), (613, 612, 83, 84), (612, 611, 82, 83), (611, 610, 81, 82), (610, 609, 80, 81), (609, 608, 79, 80), (608, 607, 78, 79), (607, 606, 77, 78), (606, 605, 76, 77), (605, 604, 75, 76), (604, 603, 74, 75), (603, 602, 73, 74), (646, 645, 647, 648), (644, 643, 645, 646), (642, 641, 643, 644), (640, 639, 641, 642), (638, 637, 639, 640), (636, 635, 637, 638), (634, 633, 635, 636), (632, 631, 633, 634), (630, 629, 631, 632), (628, 627, 629, 630), (626, 625, 627, 628), (522, 499, 644, 646), (521, 544, 647, 645), (291, 314, 627, 625), (499, 476, 642, 644), (498, 521, 645, 643), (292, 291, 625, 626), (476, 453, 640, 642), (475, 498, 643, 641), (453, 430, 638, 640), (452, 475, 641, 639), (544, 545, 648, 647), (430, 407, 636, 638), (429, 452, 639, 637)])
_uv = me_001.uv_layers.new(name='UV 맵')
_uv.uv.foreach_set('vector', [0.9583, 0.9583, 1.0, 0.9583, 1.0, 1.0, 0.9583, 1.0, 0.9583, 0.0, 1.0, 0.0, 1.0, 0.04167, 0.9583, 0.04167, 0.9583, 0.04167, 1.0, 0.04167, 1.0, 0.08333, 0.9583, 0.08333, 0.9583, 0.08333, 1.0, 0.08333, 1.0, 0.125, 0.9583, 0.125, 0.9583, 0.125, 1.0, 0.125, 1.0, 0.1667, 0.9583, 0.1667, 0.9583, 0.1667, 1.0, 0.1667, 1.0, 0.2083, 0.9583, 0.2083, 0.9583, 0.2083, 1.0, 0.2083, 1.0, 0.25, 0.9583, 0.25, 0.9583, 0.25, 1.0, 0.25, 1.0, 0.2917, 0.9583, 0.2917, 0.9583, 0.2917, 1.0, 0.2917, 1.0, 0.3333, 0.9583, 0.3333, 0.9583, 0.3333, 1.0, 0.3333, 1.0, 0.375, 0.9583, 0.375, 0.9583, 0.375, 1.0, 0.375, 1.0, 0.4167, 0.9583, 0.4167, 0.9583, 0.4167, 1.0, 0.4167, 1.0, 0.4583, 0.9583, 0.4583, 0.9583, 0.4583, 1.0, 0.4583, 1.0, 0.5, 0.9583, 0.5, 0.9583, 0.5, 1.0, 0.5, 1.0, 0.5417, 0.9583, 0.5417, 0.9583, 0.5417, 1.0, 0.5417, 1.0, 0.5833, 0.9583, 0.5833, 0.9583, 0.5833, 1.0, 0.5833, 1.0, 0.625, 0.9583, 0.625, 0.9583, 0.625, 1.0, 0.625, 1.0, 0.6667, 0.9583, 0.6667, 0.9583, 0.6667, 1.0, 0.6667, 1.0, 0.7083, 0.9583, 0.7083, 0.9583, 0.7083, 1.0, 0.7083, 1.0, 0.75, 0.9583, 0.75, 0.9583, 0.75, 1.0, 0.75, 1.0, 0.7917, 0.9583, 0.7917, 0.9583, 0.7917, 1.0, 0.7917, 1.0, 0.8333, 0.9583, 0.8333, 0.9583, 0.8333, 1.0, 0.8333, 1.0, 0.875, 0.9583, 0.875, 0.9583, 0.875, 1.0, 0.875, 1.0, 0.9167, 0.9583, 0.9167, 0.9583, 0.9167, 1.0, 0.9167, 1.0, 0.9583, 0.9583, 0.9583, 0.0, 0.9167, 0.04167, 0.9167, 0.04167, 0.9583, 0.0, 0.9583, 0.04167, 0.9167, 0.08333, 0.9167, 0.08333, 0.9583, 0.04167, 0.9583, 0.08333, 0.9167, 0.125, 0.9167, 0.125, 0.9583, 0.08333, 0.9583, 0.125, 0.9167, 0.1667, 0.9167, 0.1667, 0.9583, 0.125, 0.9583, 0.1667, 0.9167, 0.2083, 0.9167, 0.2083, 0.9583, 0.1667, 0.9583, 0.2083, 0.9167, 0.25, 0.9167, 0.25, 0.9583, 0.2083, 0.9583, 0.25, 0.9167, 0.2917, 0.9167, 0.2917, 0.9583, 0.25, 0.9583, 0.2917, 0.9167, 0.3333, 0.9167, 0.3333, 0.9583, 0.2917, 0.9583, 0.3333, 0.9167, 0.375, 0.9167, 0.375, 0.9583, 0.3333, 0.9583, 0.375, 0.9167, 0.4167, 0.9167, 0.4167, 0.9583, 0.375, 0.9583, 0.4167, 0.9167, 0.4583, 0.9167, 0.4583, 0.9583, 0.4167, 0.9583, 0.4583, 0.9167, 0.5, 0.9167, 0.5, 0.9583, 0.4583, 0.9583, 0.5, 0.9167, 0.5417, 0.9167, 0.5417, 0.9583, 0.5, 0.9583, 0.5417, 0.9167, 0.5833, 0.9167, 0.5833, 0.9583, 0.5417, 0.9583, 0.5833, 0.9167, 0.625, 0.9167, 0.625, 0.9583, 0.5833, 0.9583, 0.625, 0.9167, 0.6667, 0.9167, 0.6667, 0.9583, 0.625, 0.9583, 0.6667, 0.9167, 0.7083, 0.9167, 0.7083, 0.9583, 0.6667, 0.9583, 0.7083, 0.9167, 0.75, 0.9167, 0.75, 0.9583, 0.7083, 0.9583, 0.75, 0.9167, 0.7917, 0.9167, 0.7917, 0.9583, 0.75, 0.9583, 0.7917, 0.9167, 0.8333, 0.9167, 0.8333, 0.9583, 0.7917, 0.9583, 0.8333, 0.9167, 0.875, 0.9167, 0.875, 0.9583, 0.8333, 0.9583, 0.875, 0.9167, 0.9167, 0.9167, 0.9167, 0.9583, 0.875, 0.9583, 0.9167, 0.9167, 0.9583, 0.9167, 0.9583, 0.9583, 0.9167, 0.9583, 0.0, 0.875, 0.04167, 0.875, 0.04167, 0.9167, 0.0, 0.9167, 0.04167, 0.875, 0.08333, 0.875, 0.08333, 0.9167, 0.04167, 0.9167, 0.08333, 0.875, 0.125, 0.875, 0.125, 0.9167, 0.08333, 0.9167, 0.125, 0.875, 0.1667, 0.875, 0.1667, 0.9167, 0.125, 0.9167, 0.1667, 0.875, 0.2083, 0.875, 0.2083, 0.9167, 0.1667, 0.9167, 0.2083, 0.875, 0.25, 0.875, 0.25, 0.9167, 0.2083, 0.9167, 0.25, 0.875, 0.2917, 0.875, 0.2917, 0.9167, 0.25, 0.9167, 0.2917, 0.875, 0.3333, 0.875, 0.3333, 0.9167, 0.2917, 0.9167, 0.3333, 0.875, 0.375, 0.875, 0.375, 0.9167, 0.3333, 0.9167, 0.375, 0.875, 0.4167, 0.875, 0.4167, 0.9167, 0.375, 0.9167, 0.4167, 0.875, 0.4583, 0.875, 0.4583, 0.9167, 0.4167, 0.9167, 0.4583, 0.875, 0.5, 0.875, 0.5, 0.9167, 0.4583, 0.9167, 0.5, 0.875, 0.5417, 0.875, 0.5417, 0.9167, 0.5, 0.9167, 0.5417, 0.875, 0.5833, 0.875, 0.5833, 0.9167, 0.5417, 0.9167, 0.5833, 0.875, 0.625, 0.875, 0.625, 0.9167, 0.5833, 0.9167, 0.625, 0.875, 0.6667, 0.875, 0.6667, 0.9167, 0.625, 0.9167, 0.6667, 0.875, 0.7083, 0.875, 0.7083, 0.9167, 0.6667, 0.9167, 0.7083, 0.875, 0.75, 0.875, 0.75, 0.9167, 0.7083, 0.9167, 0.75, 0.875, 0.7917, 0.875, 0.7917, 0.9167, 0.75, 0.9167, 0.7917, 0.875, 0.8333, 0.875, 0.8333, 0.9167, 0.7917, 0.9167, 0.8333, 0.875, 0.875, 0.875, 0.875, 0.9167, 0.8333, 0.9167, 0.875, 0.875, 0.9167, 0.875, 0.9167, 0.9167, 0.875, 0.9167, 0.9167, 0.875, 0.9583, 0.875, 0.9583, 0.9167, 0.9167, 0.9167, 0.0, 0.8333, 0.04167, 0.8333, 0.04167, 0.875, 0.0, 0.875, 0.04167, 0.8333, 0.08333, 0.8333, 0.08333, 0.875, 0.04167, 0.875, 0.08333, 0.8333, 0.125, 0.8333, 0.125, 0.875, 0.08333, 0.875, 0.125, 0.8333, 0.1667, 0.8333, 0.1667, 0.875, 0.125, 0.875, 0.1667, 0.8333, 0.2083, 0.8333, 0.2083, 0.875, 0.1667, 0.875, 0.2083, 0.8333, 0.25, 0.8333, 0.25, 0.875, 0.2083, 0.875, 0.25, 0.8333, 0.2917, 0.8333, 0.2917, 0.875, 0.25, 0.875, 0.2917, 0.8333, 0.3333, 0.8333, 0.3333, 0.875, 0.2917, 0.875, 0.3333, 0.8333, 0.375, 0.8333, 0.375, 0.875, 0.3333, 0.875, 0.375, 0.8333, 0.4167, 0.8333, 0.4167, 0.875, 0.375, 0.875, 0.4167, 0.8333, 0.4583, 0.8333, 0.4583, 0.875, 0.4167, 0.875, 0.4583, 0.8333, 0.5, 0.8333, 0.5, 0.875, 0.4583, 0.875, 0.5, 0.8333, 0.5417, 0.8333, 0.5417, 0.875, 0.5, 0.875, 0.5417, 0.8333, 0.5833, 0.8333, 0.5833, 0.875, 0.5417, 0.875, 0.5833, 0.8333, 0.625, 0.8333, 0.625, 0.875, 0.5833, 0.875, 0.625, 0.8333, 0.6667, 0.8333, 0.6667, 0.875, 0.625, 0.875, 0.6667, 0.8333, 0.7083, 0.8333, 0.7083, 0.875, 0.6667, 0.875, 0.7083, 0.8333, 0.75, 0.8333, 0.75, 0.875, 0.7083, 0.875, 0.75, 0.8333, 0.7917, 0.8333, 0.7917, 0.875, 0.75, 0.875, 0.7917, 0.8333, 0.8333, 0.8333, 0.8333, 0.875, 0.7917, 0.875, 0.8333, 0.8333, 0.875, 0.8333, 0.875, 0.875, 0.8333, 0.875, 0.875, 0.8333, 0.9167, 0.8333, 0.9167, 0.875, 0.875, 0.875, 0.9167, 0.8333, 0.9583, 0.8333, 0.9583, 0.875, 0.9167, 0.875, 0.0, 0.7917, 0.04167, 0.7917, 0.04167, 0.8333, 0.0, 0.8333, 0.04167, 0.7917, 0.08333, 0.7917, 0.08333, 0.8333, 0.04167, 0.8333, 0.08333, 0.7917, 0.125, 0.7917, 0.125, 0.8333, 0.08333, 0.8333, 0.125, 0.7917, 0.1667, 0.7917, 0.1667, 0.8333, 0.125, 0.8333, 0.1667, 0.7917, 0.2083, 0.7917, 0.2083, 0.8333, 0.1667, 0.8333, 0.2083, 0.7917, 0.25, 0.7917, 0.25, 0.8333, 0.2083, 0.8333, 0.25, 0.7917, 0.2917, 0.7917, 0.2917, 0.8333, 0.25, 0.8333, 0.2917, 0.7917, 0.3333, 0.7917, 0.3333, 0.8333, 0.2917, 0.8333, 0.3333, 0.7917, 0.375, 0.7917, 0.375, 0.8333, 0.3333, 0.8333, 0.375, 0.7917, 0.4167, 0.7917, 0.4167, 0.8333, 0.375, 0.8333, 0.4167, 0.7917, 0.4583, 0.7917, 0.4583, 0.8333, 0.4167, 0.8333, 0.5, 0.4167, 0.5, 0.4583, 0.5, 0.4583, 0.5, 0.4167, 0.5, 0.7917, 0.5417, 0.7917, 0.5417, 0.8333, 0.5, 0.8333, 0.5417, 0.7917, 0.5833, 0.7917, 0.5833, 0.8333, 0.5417, 0.8333, 0.5833, 0.7917, 0.625, 0.7917, 0.625, 0.8333, 0.5833, 0.8333, 0.625, 0.7917, 0.6667, 0.7917, 0.6667, 0.8333, 0.625, 0.8333, 0.6667, 0.7917, 0.7083, 0.7917, 0.7083, 0.8333, 0.6667, 0.8333, 0.7083, 0.7917, 0.75, 0.7917, 0.75, 0.8333, 0.7083, 0.8333, 0.75, 0.7917, 0.7917, 0.7917, 0.7917, 0.8333, 0.75, 0.8333, 0.7917, 0.7917, 0.8333, 0.7917, 0.8333, 0.8333, 0.7917, 0.8333, 0.8333, 0.7917, 0.875, 0.7917, 0.875, 0.8333, 0.8333, 0.8333, 0.875, 0.7917, 0.9167, 0.7917, 0.9167, 0.8333, 0.875, 0.8333, 0.9167, 0.7917, 0.9583, 0.7917, 0.9583, 0.8333, 0.9167, 0.8333, 0.0, 0.75, 0.04167, 0.75, 0.04167, 0.7917, 0.0, 0.7917, 0.04167, 0.75, 0.08333, 0.75, 0.08333, 0.7917, 0.04167, 0.7917, 0.08333, 0.75, 0.125, 0.75, 0.125, 0.7917, 0.08333, 0.7917, 0.125, 0.75, 0.1667, 0.75, 0.1667, 0.7917, 0.125, 0.7917, 0.1667, 0.75, 0.2083, 0.75, 0.2083, 0.7917, 0.1667, 0.7917, 0.2083, 0.75, 0.25, 0.75, 0.25, 0.7917, 0.2083, 0.7917, 0.25, 0.75, 0.2917, 0.75, 0.2917, 0.7917, 0.25, 0.7917, 0.2917, 0.75, 0.3333, 0.75, 0.3333, 0.7917, 0.2917, 0.7917, 0.3333, 0.75, 0.375, 0.75, 0.375, 0.7917, 0.3333, 0.7917, 0.375, 0.75, 0.4167, 0.75, 0.4167, 0.7917, 0.375, 0.7917, 0.4167, 0.75, 0.4583, 0.75, 0.4583, 0.7917, 0.4167, 0.7917, 0.4583, 0.4167, 0.4583, 0.375, 0.4583, 0.375, 0.4583, 0.4167, 0.5, 0.75, 0.5417, 0.75, 0.5417, 0.7917, 0.5, 0.7917, 0.5417, 0.75, 0.5833, 0.75, 0.5833, 0.7917, 0.5417, 0.7917, 0.5833, 0.75, 0.625, 0.75, 0.625, 0.7917, 0.5833, 0.7917, 0.625, 0.75, 0.6667, 0.75, 0.6667, 0.7917, 0.625, 0.7917, 0.6667, 0.75, 0.7083, 0.75, 0.7083, 0.7917, 0.6667, 0.7917, 0.7083, 0.75, 0.75, 0.75, 0.75, 0.7917, 0.7083, 0.7917, 0.75, 0.75, 0.7917, 0.75, 0.7917, 0.7917, 0.75, 0.7917, 0.7917, 0.75, 0.8333, 0.75, 0.8333, 0.7917, 0.7917, 0.7917, 0.8333, 0.75, 0.875, 0.75, 0.875, 0.7917, 0.8333, 0.7917, 0.875, 0.75, 0.9167, 0.75, 0.9167, 0.7917, 0.875, 0.7917, 0.9167, 0.75, 0.9583, 0.75, 0.9583, 0.7917, 0.9167, 0.7917, 0.0, 0.7083, 0.04167, 0.7083, 0.04167, 0.75, 0.0, 0.75, 0.04167, 0.7083, 0.08333, 0.7083, 0.08333, 0.75, 0.04167, 0.75, 0.08333, 0.7083, 0.125, 0.7083, 0.125, 0.75, 0.08333, 0.75, 0.125, 0.7083, 0.1667, 0.7083, 0.1667, 0.75, 0.125, 0.75, 0.1667, 0.7083, 0.2083, 0.7083, 0.2083, 0.75, 0.1667, 0.75, 0.2083, 0.7083, 0.25, 0.7083, 0.25, 0.75, 0.2083, 0.75, 0.25, 0.7083, 0.2917, 0.7083, 0.2917, 0.75, 0.25, 0.75, 0.2917, 0.7083, 0.3333, 0.7083, 0.3333, 0.75, 0.2917, 0.75, 0.3333, 0.7083, 0.375, 0.7083, 0.375, 0.75, 0.3333, 0.75, 0.375, 0.7083, 0.4167, 0.7083, 0.4167, 0.75, 0.375, 0.75, 0.4167, 0.7083, 0.4583, 0.7083, 0.4583, 0.75, 0.4167, 0.75, 0.4583, 0.8333, 0.4583, 0.7917, 0.4583, 0.7917, 0.4583, 0.8333, 0.5, 0.7083, 0.5417, 0.7083, 0.5417, 0.75, 0.5, 0.75, 0.5417, 0.7083, 0.5833, 0.7083, 0.5833, 0.75, 0.5417, 0.75, 0.5833, 0.7083, 0.625, 0.7083, 0.625, 0.75, 0.5833, 0.75, 0.625, 0.7083, 0.6667, 0.7083, 0.6667, 0.75, 0.625, 0.75, 0.6667, 0.7083, 0.7083, 0.7083, 0.7083, 0.75, 0.6667, 0.75, 0.7083, 0.7083, 0.75, 0.7083, 0.75, 0.75, 0.7083, 0.75, 0.75, 0.7083, 0.7917, 0.7083, 0.7917, 0.75, 0.75, 0.75, 0.7917, 0.7083, 0.8333, 0.7083, 0.8333, 0.75, 0.7917, 0.75, 0.8333, 0.7083, 0.875, 0.7083, 0.875, 0.75, 0.8333, 0.75, 0.875, 0.7083, 0.9167, 0.7083, 0.9167, 0.75, 0.875, 0.75, 0.9167, 0.7083, 0.9583, 0.7083, 0.9583, 0.75, 0.9167, 0.75, 0.0, 0.6667, 0.04167, 0.6667, 0.04167, 0.7083, 0.0, 0.7083, 0.04167, 0.6667, 0.08333, 0.6667, 0.08333, 0.7083, 0.04167, 0.7083, 0.08333, 0.6667, 0.125, 0.6667, 0.125, 0.7083, 0.08333, 0.7083, 0.125, 0.6667, 0.1667, 0.6667, 0.1667, 0.7083, 0.125, 0.7083, 0.1667, 0.6667, 0.2083, 0.6667, 0.2083, 0.7083, 0.1667, 0.7083, 0.2083, 0.6667, 0.25, 0.6667, 0.25, 0.7083, 0.2083, 0.7083, 0.25, 0.6667, 0.2917, 0.6667, 0.2917, 0.7083, 0.25, 0.7083, 0.2917, 0.6667, 0.3333, 0.6667, 0.3333, 0.7083, 0.2917, 0.7083, 0.3333, 0.6667, 0.375, 0.6667, 0.375, 0.7083, 0.3333, 0.7083, 0.375, 0.6667, 0.4167, 0.6667, 0.4167, 0.7083, 0.375, 0.7083, 0.4167, 0.6667, 0.4583, 0.6667, 0.4583, 0.7083, 0.4167, 0.7083, 0.5, 0.4583, 0.5, 0.5, 0.5, 0.5, 0.5, 0.4583, 0.5, 0.6667, 0.5417, 0.6667, 0.5417, 0.7083, 0.5, 0.7083, 0.5417, 0.6667, 0.5833, 0.6667, 0.5833, 0.7083, 0.5417, 0.7083, 0.5833, 0.6667, 0.625, 0.6667, 0.625, 0.7083, 0.5833, 0.7083, 0.625, 0.6667, 0.6667, 0.6667, 0.6667, 0.7083, 0.625, 0.7083, 0.6667, 0.6667, 0.7083, 0.6667, 0.7083, 0.7083, 0.6667, 0.7083, 0.7083, 0.6667, 0.75, 0.6667, 0.75, 0.7083, 0.7083, 0.7083, 0.75, 0.6667, 0.7917, 0.6667, 0.7917, 0.7083, 0.75, 0.7083, 0.7917, 0.6667, 0.8333, 0.6667, 0.8333, 0.7083, 0.7917, 0.7083, 0.8333, 0.6667, 0.875, 0.6667, 0.875, 0.7083, 0.8333, 0.7083, 0.875, 0.6667, 0.9167, 0.6667, 0.9167, 0.7083, 0.875, 0.7083, 0.9167, 0.6667, 0.9583, 0.6667, 0.9583, 0.7083, 0.9167, 0.7083, 0.0, 0.625, 0.04167, 0.625, 0.04167, 0.6667, 0.0, 0.6667, 0.04167, 0.625, 0.08333, 0.625, 0.08333, 0.6667, 0.04167, 0.6667, 0.08333, 0.625, 0.125, 0.625, 0.125, 0.6667, 0.08333, 0.6667, 0.125, 0.625, 0.1667, 0.625, 0.1667, 0.6667, 0.125, 0.6667, 0.1667, 0.625, 0.2083, 0.625, 0.2083, 0.6667, 0.1667, 0.6667, 0.2083, 0.625, 0.25, 0.625, 0.25, 0.6667, 0.2083, 0.6667, 0.25, 0.625, 0.2917, 0.625, 0.2917, 0.6667, 0.25, 0.6667, 0.2917, 0.625, 0.3333, 0.625, 0.3333, 0.6667, 0.2917, 0.6667, 0.3333, 0.625, 0.375, 0.625, 0.375, 0.6667, 0.3333, 0.6667, 0.375, 0.625, 0.4167, 0.625, 0.4167, 0.6667, 0.375, 0.6667, 0.4167, 0.625, 0.4583, 0.625, 0.4583, 0.6667, 0.4167, 0.6667, 0.4583, 0.4583, 0.4583, 0.4167, 0.4583, 0.4167, 0.4583, 0.4583, 0.5, 0.625, 0.5417, 0.625, 0.5417, 0.6667, 0.5, 0.6667, 0.5417, 0.625, 0.5833, 0.625, 0.5833, 0.6667, 0.5417, 0.6667, 0.5833, 0.625, 0.625, 0.625, 0.625, 0.6667, 0.5833, 0.6667, 0.625, 0.625, 0.6667, 0.625, 0.6667, 0.6667, 0.625, 0.6667, 0.6667, 0.625, 0.7083, 0.625, 0.7083, 0.6667, 0.6667, 0.6667, 0.7083, 0.625, 0.75, 0.625, 0.75, 0.6667, 0.7083, 0.6667, 0.75, 0.625, 0.7917, 0.625, 0.7917, 0.6667, 0.75, 0.6667, 0.7917, 0.625, 0.8333, 0.625, 0.8333, 0.6667, 0.7917, 0.6667, 0.8333, 0.625, 0.875, 0.625, 0.875, 0.6667, 0.8333, 0.6667, 0.875, 0.625, 0.9167, 0.625, 0.9167, 0.6667, 0.875, 0.6667, 0.9167, 0.625, 0.9583, 0.625, 0.9583, 0.6667, 0.9167, 0.6667, 0.0, 0.5833, 0.04167, 0.5833, 0.04167, 0.625, 0.0, 0.625, 0.04167, 0.5833, 0.08333, 0.5833, 0.08333, 0.625, 0.04167, 0.625, 0.08333, 0.5833, 0.125, 0.5833, 0.125, 0.625, 0.08333, 0.625, 0.125, 0.5833, 0.1667, 0.5833, 0.1667, 0.625, 0.125, 0.625, 0.1667, 0.5833, 0.2083, 0.5833, 0.2083, 0.625, 0.1667, 0.625, 0.2083, 0.5833, 0.25, 0.5833, 0.25, 0.625, 0.2083, 0.625, 0.25, 0.5833, 0.2917, 0.5833, 0.2917, 0.625, 0.25, 0.625, 0.2917, 0.5833, 0.3333, 0.5833, 0.3333, 0.625, 0.2917, 0.625, 0.3333, 0.5833, 0.375, 0.5833, 0.375, 0.625, 0.3333, 0.625, 0.375, 0.5833, 0.4167, 0.5833, 0.4167, 0.625, 0.375, 0.625, 0.4167, 0.5833, 0.4583, 0.5833, 0.4583, 0.625, 0.4167, 0.625, 0.5, 0.5, 0.5, 0.5417, 0.5, 0.5417, 0.5, 0.5, 0.5, 0.5833, 0.5417, 0.5833, 0.5417, 0.625, 0.5, 0.625, 0.5417, 0.5833, 0.5833, 0.5833, 0.5833, 0.625, 0.5417, 0.625, 0.5833, 0.5833, 0.625, 0.5833, 0.625, 0.625, 0.5833, 0.625, 0.625, 0.5833, 0.6667, 0.5833, 0.6667, 0.625, 0.625, 0.625, 0.6667, 0.5833, 0.7083, 0.5833, 0.7083, 0.625, 0.6667, 0.625, 0.7083, 0.5833, 0.75, 0.5833, 0.75, 0.625, 0.7083, 0.625, 0.75, 0.5833, 0.7917, 0.5833, 0.7917, 0.625, 0.75, 0.625, 0.7917, 0.5833, 0.8333, 0.5833, 0.8333, 0.625, 0.7917, 0.625, 0.8333, 0.5833, 0.875, 0.5833, 0.875, 0.625, 0.8333, 0.625, 0.875, 0.5833, 0.9167, 0.5833, 0.9167, 0.625, 0.875, 0.625, 0.9167, 0.5833, 0.9583, 0.5833, 0.9583, 0.625, 0.9167, 0.625, 0.0, 0.5417, 0.04167, 0.5417, 0.04167, 0.5833, 0.0, 0.5833, 0.04167, 0.5417, 0.08333, 0.5417, 0.08333, 0.5833, 0.04167, 0.5833, 0.08333, 0.5417, 0.125, 0.5417, 0.125, 0.5833, 0.08333, 0.5833, 0.125, 0.5417, 0.1667, 0.5417, 0.1667, 0.5833, 0.125, 0.5833, 0.1667, 0.5417, 0.2083, 0.5417, 0.2083, 0.5833, 0.1667, 0.5833, 0.2083, 0.5417, 0.25, 0.5417, 0.25, 0.5833, 0.2083, 0.5833, 0.25, 0.5417, 0.2917, 0.5417, 0.2917, 0.5833, 0.25, 0.5833, 0.2917, 0.5417, 0.3333, 0.5417, 0.3333, 0.5833, 0.2917, 0.5833, 0.3333, 0.5417, 0.375, 0.5417, 0.375, 0.5833, 0.3333, 0.5833, 0.375, 0.5417, 0.4167, 0.5417, 0.4167, 0.5833, 0.375, 0.5833, 0.4167, 0.5417, 0.4583, 0.5417, 0.4583, 0.5833, 0.4167, 0.5833, 0.4583, 0.5, 0.4583, 0.4583, 0.4583, 0.4583, 0.4583, 0.5, 0.5, 0.5417, 0.5417, 0.5417, 0.5417, 0.5833, 0.5, 0.5833, 0.5417, 0.5417, 0.5833, 0.5417, 0.5833, 0.5833, 0.5417, 0.5833, 0.5833, 0.5417, 0.625, 0.5417, 0.625, 0.5833, 0.5833, 0.5833, 0.625, 0.5417, 0.6667, 0.5417, 0.6667, 0.5833, 0.625, 0.5833, 0.6667, 0.5417, 0.7083, 0.5417, 0.7083, 0.5833, 0.6667, 0.5833, 0.7083, 0.5417, 0.75, 0.5417, 0.75, 0.5833, 0.7083, 0.5833, 0.75, 0.5417, 0.7917, 0.5417, 0.7917, 0.5833, 0.75, 0.5833, 0.7917, 0.5417, 0.8333, 0.5417, 0.8333, 0.5833, 0.7917, 0.5833, 0.8333, 0.5417, 0.875, 0.5417, 0.875, 0.5833, 0.8333, 0.5833, 0.875, 0.5417, 0.9167, 0.5417, 0.9167, 0.5833, 0.875, 0.5833, 0.9167, 0.5417, 0.9583, 0.5417, 0.9583, 0.5833, 0.9167, 0.5833, 0.0, 0.5, 0.04167, 0.5, 0.04167, 0.5417, 0.0, 0.5417, 0.04167, 0.5, 0.08333, 0.5, 0.08333, 0.5417, 0.04167, 0.5417, 0.08333, 0.5, 0.125, 0.5, 0.125, 0.5417, 0.08333, 0.5417, 0.125, 0.5, 0.1667, 0.5, 0.1667, 0.5417, 0.125, 0.5417, 0.1667, 0.5, 0.2083, 0.5, 0.2083, 0.5417, 0.1667, 0.5417, 0.2083, 0.5, 0.25, 0.5, 0.25, 0.5417, 0.2083, 0.5417, 0.25, 0.5, 0.2917, 0.5, 0.2917, 0.5417, 0.25, 0.5417, 0.2917, 0.5, 0.3333, 0.5, 0.3333, 0.5417, 0.2917, 0.5417, 0.3333, 0.5, 0.375, 0.5, 0.375, 0.5417, 0.3333, 0.5417, 0.375, 0.5, 0.4167, 0.5, 0.4167, 0.5417, 0.375, 0.5417, 0.4167, 0.5, 0.4583, 0.5, 0.4583, 0.5417, 0.4167, 0.5417, 0.5, 0.5417, 0.5, 0.5833, 0.5, 0.5833, 0.5, 0.5417, 0.5, 0.5, 0.5417, 0.5, 0.5417, 0.5417, 0.5, 0.5417, 0.5417, 0.5, 0.5833, 0.5, 0.5833, 0.5417, 0.5417, 0.5417, 0.5833, 0.5, 0.625, 0.5, 0.625, 0.5417, 0.5833, 0.5417, 0.625, 0.5, 0.6667, 0.5, 0.6667, 0.5417, 0.625, 0.5417, 0.6667, 0.5, 0.7083, 0.5, 0.7083, 0.5417, 0.6667, 0.5417, 0.7083, 0.5, 0.75, 0.5, 0.75, 0.5417, 0.7083, 0.5417, 0.75, 0.5, 0.7917, 0.5, 0.7917, 0.5417, 0.75, 0.5417, 0.7917, 0.5, 0.8333, 0.5, 0.8333, 0.5417, 0.7917, 0.5417, 0.8333, 0.5, 0.875, 0.5, 0.875, 0.5417, 0.8333, 0.5417, 0.875, 0.5, 0.9167, 0.5, 0.9167, 0.5417, 0.875, 0.5417, 0.9167, 0.5, 0.9583, 0.5, 0.9583, 0.5417, 0.9167, 0.5417, 0.0, 0.4583, 0.04167, 0.4583, 0.04167, 0.5, 0.0, 0.5, 0.04167, 0.4583, 0.08333, 0.4583, 0.08333, 0.5, 0.04167, 0.5, 0.08333, 0.4583, 0.125, 0.4583, 0.125, 0.5, 0.08333, 0.5, 0.125, 0.4583, 0.1667, 0.4583, 0.1667, 0.5, 0.125, 0.5, 0.1667, 0.4583, 0.2083, 0.4583, 0.2083, 0.5, 0.1667, 0.5, 0.2083, 0.4583, 0.25, 0.4583, 0.25, 0.5, 0.2083, 0.5, 0.25, 0.4583, 0.2917, 0.4583, 0.2917, 0.5, 0.25, 0.5, 0.2917, 0.4583, 0.3333, 0.4583, 0.3333, 0.5, 0.2917, 0.5, 0.3333, 0.4583, 0.375, 0.4583, 0.375, 0.5, 0.3333, 0.5, 0.375, 0.4583, 0.4167, 0.4583, 0.4167, 0.5, 0.375, 0.5, 0.4167, 0.4583, 0.4583, 0.4583, 0.4583, 0.5, 0.4167, 0.5, 0.4583, 0.5417, 0.4583, 0.5, 0.4583, 0.5, 0.4583, 0.5417, 0.5, 0.4583, 0.5417, 0.4583, 0.5417, 0.5, 0.5, 0.5, 0.5417, 0.4583, 0.5833, 0.4583, 0.5833, 0.5, 0.5417, 0.5, 0.5833, 0.4583, 0.625, 0.4583, 0.625, 0.5, 0.5833, 0.5, 0.625, 0.4583, 0.6667, 0.4583, 0.6667, 0.5, 0.625, 0.5, 0.6667, 0.4583, 0.7083, 0.4583, 0.7083, 0.5, 0.6667, 0.5, 0.7083, 0.4583, 0.75, 0.4583, 0.75, 0.5, 0.7083, 0.5, 0.75, 0.4583, 0.7917, 0.4583, 0.7917, 0.5, 0.75, 0.5, 0.7917, 0.4583, 0.8333, 0.4583, 0.8333, 0.5, 0.7917, 0.5, 0.8333, 0.4583, 0.875, 0.4583, 0.875, 0.5, 0.8333, 0.5, 0.875, 0.4583, 0.9167, 0.4583, 0.9167, 0.5, 0.875, 0.5, 0.9167, 0.4583, 0.9583, 0.4583, 0.9583, 0.5, 0.9167, 0.5, 0.0, 0.4167, 0.04167, 0.4167, 0.04167, 0.4583, 0.0, 0.4583, 0.04167, 0.4167, 0.08333, 0.4167, 0.08333, 0.4583, 0.04167, 0.4583, 0.08333, 0.4167, 0.125, 0.4167, 0.125, 0.4583, 0.08333, 0.4583, 0.125, 0.4167, 0.1667, 0.4167, 0.1667, 0.4583, 0.125, 0.4583, 0.1667, 0.4167, 0.2083, 0.4167, 0.2083, 0.4583, 0.1667, 0.4583, 0.2083, 0.4167, 0.25, 0.4167, 0.25, 0.4583, 0.2083, 0.4583, 0.25, 0.4167, 0.2917, 0.4167, 0.2917, 0.4583, 0.25, 0.4583, 0.2917, 0.4167, 0.3333, 0.4167, 0.3333, 0.4583, 0.2917, 0.4583, 0.3333, 0.4167, 0.375, 0.4167, 0.375, 0.4583, 0.3333, 0.4583, 0.375, 0.4167, 0.4167, 0.4167, 0.4167, 0.4583, 0.375, 0.4583, 0.4167, 0.4167, 0.4583, 0.4167, 0.4583, 0.4583, 0.4167, 0.4583, 0.5, 0.5833, 0.5, 0.625, 0.5, 0.625, 0.5, 0.5833, 0.5, 0.4167, 0.5417, 0.4167, 0.5417, 0.4583, 0.5, 0.4583, 0.5417, 0.4167, 0.5833, 0.4167, 0.5833, 0.4583, 0.5417, 0.4583, 0.5833, 0.4167, 0.625, 0.4167, 0.625, 0.4583, 0.5833, 0.4583, 0.625, 0.4167, 0.6667, 0.4167, 0.6667, 0.4583, 0.625, 0.4583, 0.6667, 0.4167, 0.7083, 0.4167, 0.7083, 0.4583, 0.6667, 0.4583, 0.7083, 0.4167, 0.75, 0.4167, 0.75, 0.4583, 0.7083, 0.4583, 0.75, 0.4167, 0.7917, 0.4167, 0.7917, 0.4583, 0.75, 0.4583, 0.7917, 0.4167, 0.8333, 0.4167, 0.8333, 0.4583, 0.7917, 0.4583, 0.8333, 0.4167, 0.875, 0.4167, 0.875, 0.4583, 0.8333, 0.4583, 0.875, 0.4167, 0.9167, 0.4167, 0.9167, 0.4583, 0.875, 0.4583, 0.9167, 0.4167, 0.9583, 0.4167, 0.9583, 0.4583, 0.9167, 0.4583, 0.0, 0.375, 0.04167, 0.375, 0.04167, 0.4167, 0.0, 0.4167, 0.04167, 0.375, 0.08333, 0.375, 0.08333, 0.4167, 0.04167, 0.4167, 0.08333, 0.375, 0.125, 0.375, 0.125, 0.4167, 0.08333, 0.4167, 0.125, 0.375, 0.1667, 0.375, 0.1667, 0.4167, 0.125, 0.4167, 0.1667, 0.375, 0.2083, 0.375, 0.2083, 0.4167, 0.1667, 0.4167, 0.2083, 0.375, 0.25, 0.375, 0.25, 0.4167, 0.2083, 0.4167, 0.25, 0.375, 0.2917, 0.375, 0.2917, 0.4167, 0.25, 0.4167, 0.2917, 0.375, 0.3333, 0.375, 0.3333, 0.4167, 0.2917, 0.4167, 0.3333, 0.375, 0.375, 0.375, 0.375, 0.4167, 0.3333, 0.4167, 0.375, 0.375, 0.4167, 0.375, 0.4167, 0.4167, 0.375, 0.4167, 0.4167, 0.375, 0.4583, 0.375, 0.4583, 0.4167, 0.4167, 0.4167, 0.4583, 0.5833, 0.4583, 0.5417, 0.4583, 0.5417, 0.4583, 0.5833, 0.5, 0.375, 0.5417, 0.375, 0.5417, 0.4167, 0.5, 0.4167, 0.5417, 0.375, 0.5833, 0.375, 0.5833, 0.4167, 0.5417, 0.4167, 0.5833, 0.375, 0.625, 0.375, 0.625, 0.4167, 0.5833, 0.4167, 0.625, 0.375, 0.6667, 0.375, 0.6667, 0.4167, 0.625, 0.4167, 0.6667, 0.375, 0.7083, 0.375, 0.7083, 0.4167, 0.6667, 0.4167, 0.7083, 0.375, 0.75, 0.375, 0.75, 0.4167, 0.7083, 0.4167, 0.75, 0.375, 0.7917, 0.375, 0.7917, 0.4167, 0.75, 0.4167, 0.7917, 0.375, 0.8333, 0.375, 0.8333, 0.4167, 0.7917, 0.4167, 0.8333, 0.375, 0.875, 0.375, 0.875, 0.4167, 0.8333, 0.4167, 0.875, 0.375, 0.9167, 0.375, 0.9167, 0.4167, 0.875, 0.4167, 0.9167, 0.375, 0.9583, 0.375, 0.9583, 0.4167, 0.9167, 0.4167, 0.0, 0.3333, 0.04167, 0.3333, 0.04167, 0.375, 0.0, 0.375, 0.04167, 0.3333, 0.08333, 0.3333, 0.08333, 0.375, 0.04167, 0.375, 0.08333, 0.3333, 0.125, 0.3333, 0.125, 0.375, 0.08333, 0.375, 0.125, 0.3333, 0.1667, 0.3333, 0.1667, 0.375, 0.125, 0.375, 0.1667, 0.3333, 0.2083, 0.3333, 0.2083, 0.375, 0.1667, 0.375, 0.2083, 0.3333, 0.25, 0.3333, 0.25, 0.375, 0.2083, 0.375, 0.25, 0.3333, 0.2917, 0.3333, 0.2917, 0.375, 0.25, 0.375, 0.2917, 0.3333, 0.3333, 0.3333, 0.3333, 0.375, 0.2917, 0.375, 0.3333, 0.3333, 0.375, 0.3333, 0.375, 0.375, 0.3333, 0.375, 0.375, 0.3333, 0.4167, 0.3333, 0.4167, 0.375, 0.375, 0.375, 0.4167, 0.3333, 0.4583, 0.3333, 0.4583, 0.375, 0.4167, 0.375, 0.4583, 0.3333, 0.5, 0.3333, 0.5, 0.375, 0.4583, 0.375, 0.5, 0.3333, 0.5417, 0.3333, 0.5417, 0.375, 0.5, 0.375, 0.5417, 0.3333, 0.5833, 0.3333, 0.5833, 0.375, 0.5417, 0.375, 0.5833, 0.3333, 0.625, 0.3333, 0.625, 0.375, 0.5833, 0.375, 0.625, 0.3333, 0.6667, 0.3333, 0.6667, 0.375, 0.625, 0.375, 0.6667, 0.3333, 0.7083, 0.3333, 0.7083, 0.375, 0.6667, 0.375, 0.7083, 0.3333, 0.75, 0.3333, 0.75, 0.375, 0.7083, 0.375, 0.75, 0.3333, 0.7917, 0.3333, 0.7917, 0.375, 0.75, 0.375, 0.7917, 0.3333, 0.8333, 0.3333, 0.8333, 0.375, 0.7917, 0.375, 0.8333, 0.3333, 0.875, 0.3333, 0.875, 0.375, 0.8333, 0.375, 0.875, 0.3333, 0.9167, 0.3333, 0.9167, 0.375, 0.875, 0.375, 0.9167, 0.3333, 0.9583, 0.3333, 0.9583, 0.375, 0.9167, 0.375, 0.0, 0.2917, 0.04167, 0.2917, 0.04167, 0.3333, 0.0, 0.3333, 0.04167, 0.2917, 0.08333, 0.2917, 0.08333, 0.3333, 0.04167, 0.3333, 0.08333, 0.2917, 0.125, 0.2917, 0.125, 0.3333, 0.08333, 0.3333, 0.125, 0.2917, 0.1667, 0.2917, 0.1667, 0.3333, 0.125, 0.3333, 0.1667, 0.2917, 0.2083, 0.2917, 0.2083, 0.3333, 0.1667, 0.3333, 0.2083, 0.2917, 0.25, 0.2917, 0.25, 0.3333, 0.2083, 0.3333, 0.25, 0.2917, 0.2917, 0.2917, 0.2917, 0.3333, 0.25, 0.3333, 0.2917, 0.2917, 0.3333, 0.2917, 0.3333, 0.3333, 0.2917, 0.3333, 0.3333, 0.2917, 0.375, 0.2917, 0.375, 0.3333, 0.3333, 0.3333, 0.375, 0.2917, 0.4167, 0.2917, 0.4167, 0.3333, 0.375, 0.3333, 0.4167, 0.2917, 0.4583, 0.2917, 0.4583, 0.3333, 0.4167, 0.3333, 0.4583, 0.2917, 0.5, 0.2917, 0.5, 0.3333, 0.4583, 0.3333, 0.5, 0.2917, 0.5417, 0.2917, 0.5417, 0.3333, 0.5, 0.3333, 0.5417, 0.2917, 0.5833, 0.2917, 0.5833, 0.3333, 0.5417, 0.3333, 0.5833, 0.2917, 0.625, 0.2917, 0.625, 0.3333, 0.5833, 0.3333, 0.625, 0.2917, 0.6667, 0.2917, 0.6667, 0.3333, 0.625, 0.3333, 0.6667, 0.2917, 0.7083, 0.2917, 0.7083, 0.3333, 0.6667, 0.3333, 0.7083, 0.2917, 0.75, 0.2917, 0.75, 0.3333, 0.7083, 0.3333, 0.75, 0.2917, 0.7917, 0.2917, 0.7917, 0.3333, 0.75, 0.3333, 0.7917, 0.2917, 0.8333, 0.2917, 0.8333, 0.3333, 0.7917, 0.3333, 0.8333, 0.2917, 0.875, 0.2917, 0.875, 0.3333, 0.8333, 0.3333, 0.875, 0.2917, 0.9167, 0.2917, 0.9167, 0.3333, 0.875, 0.3333, 0.9167, 0.2917, 0.9583, 0.2917, 0.9583, 0.3333, 0.9167, 0.3333, 0.0, 0.25, 0.04167, 0.25, 0.04167, 0.2917, 0.0, 0.2917, 0.04167, 0.25, 0.08333, 0.25, 0.08333, 0.2917, 0.04167, 0.2917, 0.08333, 0.25, 0.125, 0.25, 0.125, 0.2917, 0.08333, 0.2917, 0.125, 0.25, 0.1667, 0.25, 0.1667, 0.2917, 0.125, 0.2917, 0.1667, 0.25, 0.2083, 0.25, 0.2083, 0.2917, 0.1667, 0.2917, 0.2083, 0.25, 0.25, 0.25, 0.25, 0.2917, 0.2083, 0.2917, 0.25, 0.25, 0.2917, 0.25, 0.2917, 0.2917, 0.25, 0.2917, 0.2917, 0.25, 0.3333, 0.25, 0.3333, 0.2917, 0.2917, 0.2917, 0.3333, 0.25, 0.375, 0.25, 0.375, 0.2917, 0.3333, 0.2917, 0.375, 0.25, 0.4167, 0.25, 0.4167, 0.2917, 0.375, 0.2917, 0.4167, 0.25, 0.4583, 0.25, 0.4583, 0.2917, 0.4167, 0.2917, 0.4583, 0.25, 0.5, 0.25, 0.5, 0.2917, 0.4583, 0.2917, 0.5, 0.25, 0.5417, 0.25, 0.5417, 0.2917, 0.5, 0.2917, 0.5417, 0.25, 0.5833, 0.25, 0.5833, 0.2917, 0.5417, 0.2917, 0.5833, 0.25, 0.625, 0.25, 0.625, 0.2917, 0.5833, 0.2917, 0.625, 0.25, 0.6667, 0.25, 0.6667, 0.2917, 0.625, 0.2917, 0.6667, 0.25, 0.7083, 0.25, 0.7083, 0.2917, 0.6667, 0.2917, 0.7083, 0.25, 0.75, 0.25, 0.75, 0.2917, 0.7083, 0.2917, 0.75, 0.25, 0.7917, 0.25, 0.7917, 0.2917, 0.75, 0.2917, 0.7917, 0.25, 0.8333, 0.25, 0.8333, 0.2917, 0.7917, 0.2917, 0.8333, 0.25, 0.875, 0.25, 0.875, 0.2917, 0.8333, 0.2917, 0.875, 0.25, 0.9167, 0.25, 0.9167, 0.2917, 0.875, 0.2917, 0.9167, 0.25, 0.9583, 0.25, 0.9583, 0.2917, 0.9167, 0.2917, 0.0, 0.2083, 0.04167, 0.2083, 0.04167, 0.25, 0.0, 0.25, 0.04167, 0.2083, 0.08333, 0.2083, 0.08333, 0.25, 0.04167, 0.25, 0.08333, 0.2083, 0.125, 0.2083, 0.125, 0.25, 0.08333, 0.25, 0.125, 0.2083, 0.1667, 0.2083, 0.1667, 0.25, 0.125, 0.25, 0.1667, 0.2083, 0.2083, 0.2083, 0.2083, 0.25, 0.1667, 0.25, 0.2083, 0.2083, 0.25, 0.2083, 0.25, 0.25, 0.2083, 0.25, 0.25, 0.2083, 0.2917, 0.2083, 0.2917, 0.25, 0.25, 0.25, 0.2917, 0.2083, 0.3333, 0.2083, 0.3333, 0.25, 0.2917, 0.25, 0.3333, 0.2083, 0.375, 0.2083, 0.375, 0.25, 0.3333, 0.25, 0.375, 0.2083, 0.4167, 0.2083, 0.4167, 0.25, 0.375, 0.25, 0.4167, 0.2083, 0.4583, 0.2083, 0.4583, 0.25, 0.4167, 0.25, 0.4583, 0.2083, 0.5, 0.2083, 0.5, 0.25, 0.4583, 0.25, 0.5, 0.2083, 0.5417, 0.2083, 0.5417, 0.25, 0.5, 0.25, 0.5417, 0.2083, 0.5833, 0.2083, 0.5833, 0.25, 0.5417, 0.25, 0.5833, 0.2083, 0.625, 0.2083, 0.625, 0.25, 0.5833, 0.25, 0.625, 0.2083, 0.6667, 0.2083, 0.6667, 0.25, 0.625, 0.25, 0.6667, 0.2083, 0.7083, 0.2083, 0.7083, 0.25, 0.6667, 0.25, 0.7083, 0.2083, 0.75, 0.2083, 0.75, 0.25, 0.7083, 0.25, 0.75, 0.2083, 0.7917, 0.2083, 0.7917, 0.25, 0.75, 0.25, 0.7917, 0.2083, 0.8333, 0.2083, 0.8333, 0.25, 0.7917, 0.25, 0.8333, 0.2083, 0.875, 0.2083, 0.875, 0.25, 0.8333, 0.25, 0.875, 0.2083, 0.9167, 0.2083, 0.9167, 0.25, 0.875, 0.25, 0.9167, 0.2083, 0.9583, 0.2083, 0.9583, 0.25, 0.9167, 0.25, 0.0, 0.1667, 0.04167, 0.1667, 0.04167, 0.2083, 0.0, 0.2083, 0.04167, 0.1667, 0.08333, 0.1667, 0.08333, 0.2083, 0.04167, 0.2083, 0.08333, 0.1667, 0.125, 0.1667, 0.125, 0.2083, 0.08333, 0.2083, 0.125, 0.1667, 0.1667, 0.1667, 0.1667, 0.2083, 0.125, 0.2083, 0.1667, 0.1667, 0.2083, 0.1667, 0.2083, 0.2083, 0.1667, 0.2083, 0.2083, 0.1667, 0.25, 0.1667, 0.25, 0.2083, 0.2083, 0.2083, 0.25, 0.1667, 0.2917, 0.1667, 0.2917, 0.2083, 0.25, 0.2083, 0.2917, 0.1667, 0.3333, 0.1667, 0.3333, 0.2083, 0.2917, 0.2083, 0.3333, 0.1667, 0.375, 0.1667, 0.375, 0.2083, 0.3333, 0.2083, 0.375, 0.1667, 0.4167, 0.1667, 0.4167, 0.2083, 0.375, 0.2083, 0.4167, 0.1667, 0.4583, 0.1667, 0.4583, 0.2083, 0.4167, 0.2083, 0.4583, 0.1667, 0.5, 0.1667, 0.5, 0.2083, 0.4583, 0.2083, 0.5, 0.1667, 0.5417, 0.1667, 0.5417, 0.2083, 0.5, 0.2083, 0.5417, 0.1667, 0.5833, 0.1667, 0.5833, 0.2083, 0.5417, 0.2083, 0.5833, 0.1667, 0.625, 0.1667, 0.625, 0.2083, 0.5833, 0.2083, 0.625, 0.1667, 0.6667, 0.1667, 0.6667, 0.2083, 0.625, 0.2083, 0.6667, 0.1667, 0.7083, 0.1667, 0.7083, 0.2083, 0.6667, 0.2083, 0.7083, 0.1667, 0.75, 0.1667, 0.75, 0.2083, 0.7083, 0.2083, 0.75, 0.1667, 0.7917, 0.1667, 0.7917, 0.2083, 0.75, 0.2083, 0.7917, 0.1667, 0.8333, 0.1667, 0.8333, 0.2083, 0.7917, 0.2083, 0.8333, 0.1667, 0.875, 0.1667, 0.875, 0.2083, 0.8333, 0.2083, 0.875, 0.1667, 0.9167, 0.1667, 0.9167, 0.2083, 0.875, 0.2083, 0.9167, 0.1667, 0.9583, 0.1667, 0.9583, 0.2083, 0.9167, 0.2083, 0.0, 0.125, 0.04167, 0.125, 0.04167, 0.1667, 0.0, 0.1667, 0.04167, 0.125, 0.08333, 0.125, 0.08333, 0.1667, 0.04167, 0.1667, 0.08333, 0.125, 0.125, 0.125, 0.125, 0.1667, 0.08333, 0.1667, 0.125, 0.125, 0.1667, 0.125, 0.1667, 0.1667, 0.125, 0.1667, 0.1667, 0.125, 0.2083, 0.125, 0.2083, 0.1667, 0.1667, 0.1667, 0.2083, 0.125, 0.25, 0.125, 0.25, 0.1667, 0.2083, 0.1667, 0.25, 0.125, 0.2917, 0.125, 0.2917, 0.1667, 0.25, 0.1667, 0.2917, 0.125, 0.3333, 0.125, 0.3333, 0.1667, 0.2917, 0.1667, 0.3333, 0.125, 0.375, 0.125, 0.375, 0.1667, 0.3333, 0.1667, 0.375, 0.125, 0.4167, 0.125, 0.4167, 0.1667, 0.375, 0.1667, 0.4167, 0.125, 0.4583, 0.125, 0.4583, 0.1667, 0.4167, 0.1667, 0.4583, 0.125, 0.5, 0.125, 0.5, 0.1667, 0.4583, 0.1667, 0.5, 0.125, 0.5417, 0.125, 0.5417, 0.1667, 0.5, 0.1667, 0.5417, 0.125, 0.5833, 0.125, 0.5833, 0.1667, 0.5417, 0.1667, 0.5833, 0.125, 0.625, 0.125, 0.625, 0.1667, 0.5833, 0.1667, 0.625, 0.125, 0.6667, 0.125, 0.6667, 0.1667, 0.625, 0.1667, 0.6667, 0.125, 0.7083, 0.125, 0.7083, 0.1667, 0.6667, 0.1667, 0.7083, 0.125, 0.75, 0.125, 0.75, 0.1667, 0.7083, 0.1667, 0.75, 0.125, 0.7917, 0.125, 0.7917, 0.1667, 0.75, 0.1667, 0.7917, 0.125, 0.8333, 0.125, 0.8333, 0.1667, 0.7917, 0.1667, 0.8333, 0.125, 0.875, 0.125, 0.875, 0.1667, 0.8333, 0.1667, 0.875, 0.125, 0.9167, 0.125, 0.9167, 0.1667, 0.875, 0.1667, 0.9167, 0.125, 0.9583, 0.125, 0.9583, 0.1667, 0.9167, 0.1667, 0.0, 0.08333, 0.04167, 0.08333, 0.04167, 0.125, 0.0, 0.125, 0.04167, 0.08333, 0.08333, 0.08333, 0.08333, 0.125, 0.04167, 0.125, 0.08333, 0.08333, 0.125, 0.08333, 0.125, 0.125, 0.08333, 0.125, 0.125, 0.08333, 0.1667, 0.08333, 0.1667, 0.125, 0.125, 0.125, 0.1667, 0.08333, 0.2083, 0.08333, 0.2083, 0.125, 0.1667, 0.125, 0.2083, 0.08333, 0.25, 0.08333, 0.25, 0.125, 0.2083, 0.125, 0.25, 0.08333, 0.2917, 0.08333, 0.2917, 0.125, 0.25, 0.125, 0.2917, 0.08333, 0.3333, 0.08333, 0.3333, 0.125, 0.2917, 0.125, 0.3333, 0.08333, 0.375, 0.08333, 0.375, 0.125, 0.3333, 0.125, 0.375, 0.08333, 0.4167, 0.08333, 0.4167, 0.125, 0.375, 0.125, 0.4167, 0.08333, 0.4583, 0.08333, 0.4583, 0.125, 0.4167, 0.125, 0.4583, 0.08333, 0.5, 0.08333, 0.5, 0.125, 0.4583, 0.125, 0.5, 0.08333, 0.5417, 0.08333, 0.5417, 0.125, 0.5, 0.125, 0.5417, 0.08333, 0.5833, 0.08333, 0.5833, 0.125, 0.5417, 0.125, 0.5833, 0.08333, 0.625, 0.08333, 0.625, 0.125, 0.5833, 0.125, 0.625, 0.08333, 0.6667, 0.08333, 0.6667, 0.125, 0.625, 0.125, 0.6667, 0.08333, 0.7083, 0.08333, 0.7083, 0.125, 0.6667, 0.125, 0.7083, 0.08333, 0.75, 0.08333, 0.75, 0.125, 0.7083, 0.125, 0.75, 0.08333, 0.7917, 0.08333, 0.7917, 0.125, 0.75, 0.125, 0.7917, 0.08333, 0.8333, 0.08333, 0.8333, 0.125, 0.7917, 0.125, 0.8333, 0.08333, 0.875, 0.08333, 0.875, 0.125, 0.8333, 0.125, 0.875, 0.08333, 0.9167, 0.08333, 0.9167, 0.125, 0.875, 0.125, 0.9167, 0.08333, 0.9583, 0.08333, 0.9583, 0.125, 0.9167, 0.125, 0.0, 0.04167, 0.04167, 0.04167, 0.04167, 0.08333, 0.0, 0.08333, 0.04167, 0.04167, 0.08333, 0.04167, 0.08333, 0.08333, 0.04167, 0.08333, 0.08333, 0.04167, 0.125, 0.04167, 0.125, 0.08333, 0.08333, 0.08333, 0.125, 0.04167, 0.1667, 0.04167, 0.1667, 0.08333, 0.125, 0.08333, 0.1667, 0.04167, 0.2083, 0.04167, 0.2083, 0.08333, 0.1667, 0.08333, 0.2083, 0.04167, 0.25, 0.04167, 0.25, 0.08333, 0.2083, 0.08333, 0.25, 0.04167, 0.2917, 0.04167, 0.2917, 0.08333, 0.25, 0.08333, 0.2917, 0.04167, 0.3333, 0.04167, 0.3333, 0.08333, 0.2917, 0.08333, 0.3333, 0.04167, 0.375, 0.04167, 0.375, 0.08333, 0.3333, 0.08333, 0.375, 0.04167, 0.4167, 0.04167, 0.4167, 0.08333, 0.375, 0.08333, 0.4167, 0.04167, 0.4583, 0.04167, 0.4583, 0.08333, 0.4167, 0.08333, 0.4583, 0.04167, 0.5, 0.04167, 0.5, 0.08333, 0.4583, 0.08333, 0.5, 0.04167, 0.5417, 0.04167, 0.5417, 0.08333, 0.5, 0.08333, 0.5417, 0.04167, 0.5833, 0.04167, 0.5833, 0.08333, 0.5417, 0.08333, 0.5833, 0.04167, 0.625, 0.04167, 0.625, 0.08333, 0.5833, 0.08333, 0.625, 0.04167, 0.6667, 0.04167, 0.6667, 0.08333, 0.625, 0.08333, 0.6667, 0.04167, 0.7083, 0.04167, 0.7083, 0.08333, 0.6667, 0.08333, 0.7083, 0.04167, 0.75, 0.04167, 0.75, 0.08333, 0.7083, 0.08333, 0.75, 0.04167, 0.7917, 0.04167, 0.7917, 0.08333, 0.75, 0.08333, 0.7917, 0.04167, 0.8333, 0.04167, 0.8333, 0.08333, 0.7917, 0.08333, 0.8333, 0.04167, 0.875, 0.04167, 0.875, 0.08333, 0.8333, 0.08333, 0.875, 0.04167, 0.9167, 0.04167, 0.9167, 0.08333, 0.875, 0.08333, 0.9167, 0.04167, 0.9583, 0.04167, 0.9583, 0.08333, 0.9167, 0.08333, 0.0, 0.0, 0.04167, 0.0, 0.04167, 0.04167, 0.0, 0.04167, 0.04167, 0.0, 0.08333, 0.0, 0.08333, 0.04167, 0.04167, 0.04167, 0.08333, 0.0, 0.125, 0.0, 0.125, 0.04167, 0.08333, 0.04167, 0.125, 0.0, 0.1667, 0.0, 0.1667, 0.04167, 0.125, 0.04167, 0.1667, 0.0, 0.2083, 0.0, 0.2083, 0.04167, 0.1667, 0.04167, 0.2083, 0.0, 0.25, 0.0, 0.25, 0.04167, 0.2083, 0.04167, 0.25, 0.0, 0.2917, 0.0, 0.2917, 0.04167, 0.25, 0.04167, 0.2917, 0.0, 0.3333, 0.0, 0.3333, 0.04167, 0.2917, 0.04167, 0.3333, 0.0, 0.375, 0.0, 0.375, 0.04167, 0.3333, 0.04167, 0.375, 0.0, 0.4167, 0.0, 0.4167, 0.04167, 0.375, 0.04167, 0.4167, 0.0, 0.4583, 0.0, 0.4583, 0.04167, 0.4167, 0.04167, 0.4583, 0.0, 0.5, 0.0, 0.5, 0.04167, 0.4583, 0.04167, 0.5, 0.0, 0.5417, 0.0, 0.5417, 0.04167, 0.5, 0.04167, 0.5417, 0.0, 0.5833, 0.0, 0.5833, 0.04167, 0.5417, 0.04167, 0.5833, 0.0, 0.625, 0.0, 0.625, 0.04167, 0.5833, 0.04167, 0.625, 0.0, 0.6667, 0.0, 0.6667, 0.04167, 0.625, 0.04167, 0.6667, 0.0, 0.7083, 0.0, 0.7083, 0.04167, 0.6667, 0.04167, 0.7083, 0.0, 0.75, 0.0, 0.75, 0.04167, 0.7083, 0.04167, 0.75, 0.0, 0.7917, 0.0, 0.7917, 0.04167, 0.75, 0.04167, 0.7917, 0.0, 0.8333, 0.0, 0.8333, 0.04167, 0.7917, 0.04167, 0.8333, 0.0, 0.875, 0.0, 0.875, 0.04167, 0.8333, 0.04167, 0.875, 0.0, 0.9167, 0.0, 0.9167, 0.04167, 0.875, 0.04167, 0.9167, 0.0, 0.9583, 0.0, 0.9583, 0.04167, 0.9167, 0.04167, 0.0, 0.9583, 0.04167, 0.9583, 0.04167, 1.0, 0.0, 1.0, 0.04167, 0.9583, 0.08333, 0.9583, 0.08333, 1.0, 0.04167, 1.0, 0.08333, 0.9583, 0.125, 0.9583, 0.125, 1.0, 0.08333, 1.0, 0.125, 0.9583, 0.1667, 0.9583, 0.1667, 1.0, 0.125, 1.0, 0.1667, 0.9583, 0.2083, 0.9583, 0.2083, 1.0, 0.1667, 1.0, 0.2083, 0.9583, 0.25, 0.9583, 0.25, 1.0, 0.2083, 1.0, 0.25, 0.9583, 0.2917, 0.9583, 0.2917, 1.0, 0.25, 1.0, 0.2917, 0.9583, 0.3333, 0.9583, 0.3333, 1.0, 0.2917, 1.0, 0.3333, 0.9583, 0.375, 0.9583, 0.375, 1.0, 0.3333, 1.0, 0.375, 0.9583, 0.4167, 0.9583, 0.4167, 1.0, 0.375, 1.0, 0.4167, 0.9583, 0.4583, 0.9583, 0.4583, 1.0, 0.4167, 1.0, 0.4583, 0.9583, 0.5, 0.9583, 0.5, 1.0, 0.4583, 1.0, 0.5, 0.9583, 0.5417, 0.9583, 0.5417, 1.0, 0.5, 1.0, 0.5417, 0.9583, 0.5833, 0.9583, 0.5833, 1.0, 0.5417, 1.0, 0.5833, 0.9583, 0.625, 0.9583, 0.625, 1.0, 0.5833, 1.0, 0.625, 0.9583, 0.6667, 0.9583, 0.6667, 1.0, 0.625, 1.0, 0.6667, 0.9583, 0.7083, 0.9583, 0.7083, 1.0, 0.6667, 1.0, 0.7083, 0.9583, 0.75, 0.9583, 0.75, 1.0, 0.7083, 1.0, 0.75, 0.9583, 0.7917, 0.9583, 0.7917, 1.0, 0.75, 1.0, 0.7917, 0.9583, 0.8333, 0.9583, 0.8333, 1.0, 0.7917, 1.0, 0.8333, 0.9583, 0.875, 0.9583, 0.875, 1.0, 0.8333, 1.0, 0.875, 0.9583, 0.9167, 0.9583, 0.9167, 1.0, 0.875, 1.0, 0.9167, 0.9583, 0.9583, 0.9583, 0.9583, 1.0, 0.9167, 1.0, 0.4583, 0.7917, 0.5, 0.7917, 0.5, 0.8333, 0.4583, 0.8333, 0.4583, 0.75, 0.5, 0.75, 0.5, 0.7917, 0.4583, 0.7917, 0.4583, 0.7083, 0.5, 0.7083, 0.5, 0.75, 0.4583, 0.75, 0.4583, 0.6667, 0.5, 0.6667, 0.5, 0.7083, 0.4583, 0.7083, 0.4583, 0.625, 0.5, 0.625, 0.5, 0.6667, 0.4583, 0.6667, 0.4583, 0.5833, 0.5, 0.5833, 0.5, 0.625, 0.4583, 0.625, 0.4583, 0.5417, 0.5, 0.5417, 0.5, 0.5833, 0.4583, 0.5833, 0.4583, 0.5, 0.5, 0.5, 0.5, 0.5417, 0.4583, 0.5417, 0.4583, 0.4583, 0.5, 0.4583, 0.5, 0.5, 0.4583, 0.5, 0.4583, 0.4167, 0.5, 0.4167, 0.5, 0.4583, 0.4583, 0.4583, 0.4583, 0.375, 0.5, 0.375, 0.5, 0.4167, 0.4583, 0.4167, 0.4583, 0.7917, 0.4583, 0.75, 0.4583, 0.75, 0.4583, 0.7917, 0.5, 0.7917, 0.5, 0.8333, 0.5, 0.8333, 0.5, 0.7917, 0.5, 0.375, 0.5, 0.4167, 0.5, 0.4167, 0.5, 0.375, 0.4583, 0.75, 0.4583, 0.7083, 0.4583, 0.7083, 0.4583, 0.75, 0.5, 0.75, 0.5, 0.7917, 0.5, 0.7917, 0.5, 0.75, 0.4583, 0.375, 0.5, 0.375, 0.5, 0.375, 0.4583, 0.375, 0.4583, 0.7083, 0.4583, 0.6667, 0.4583, 0.6667, 0.4583, 0.7083, 0.5, 0.7083, 0.5, 0.75, 0.5, 0.75, 0.5, 0.7083, 0.4583, 0.6667, 0.4583, 0.625, 0.4583, 0.625, 0.4583, 0.6667, 0.5, 0.6667, 0.5, 0.7083, 0.5, 0.7083, 0.5, 0.6667, 0.5, 0.8333, 0.4583, 0.8333, 0.4583, 0.8333, 0.5, 0.8333, 0.4583, 0.625, 0.4583, 0.5833, 0.4583, 0.5833, 0.4583, 0.625, 0.5, 0.625, 0.5, 0.6667, 0.5, 0.6667, 0.5, 0.625])
me_001.materials.append(mat_001)
me_001.use_remesh_fix_poles = True
me_001.use_remesh_preserve_attributes = False
me_001.update()
me_x = bpy.data.meshes.new('평면')
me_x.from_pydata([(-1.0, -1.0, 0.0), (1.0, -1.0, 0.0), (-1.0, 1.0, 0.0), (1.0, 1.0, 0.0)], [], [(0, 1, 3, 2)])
_uv = me_x.uv_layers.new(name='UV 맵')
_uv.uv.foreach_set('vector', [0.0, 0.0, 1.0, 0.0, 1.0, 1.0, 0.0, 1.0])
me_x.use_remesh_fix_poles = True
me_x.use_remesh_preserve_attributes = False
me_x.update()

# ---- objects
ob_x = bpy.data.objects.new('평면', me_001)
ob_001 = bpy.data.objects.new('평면.001', me_x)

# ---- transforms, parenting, visibility, modifiers, constraints
ob_x.location = (-0.2305, 0.1968, -3.439e-07)
ob_001.location = (-0.2305, 0.1968, 0.09653)

# ---- collection membership
scene.collection.objects.link(ob_x)
scene.collection.objects.link(ob_001)

# ---- scene / render settings (as saved in the file)
scene.frame_start = 1; scene.frame_end = 250; scene.frame_set(0)
scene.render.engine = 'CYCLES'
scene.cycles.use_denoising = False
scene.cycles.samples = 128
scene.cycles.sampling_pattern = 'TABULATED_SOBOL'
scene.cycles.use_adaptive_sampling = False
scene.cycles.use_light_tree = False
scene.cycles.bake_type = 'NORMAL'
scene.view_settings.view_transform = 'Filmic'
bpy.context.view_layer.update()

# ---- added for rendering (the .blend has no active camera and no usable light): camera, sun
cam_auto = bpy.data.cameras.new('AutoCamera')
cam_auto.lens = 50.0
cam_auto.sensor_width = 36.0
cam_auto.clip_end = 1000.0
ob_auto_camera = bpy.data.objects.new('AutoCamera', cam_auto)
scene.collection.objects.link(ob_auto_camera)
ob_auto_camera.location = (2.42239, -2.98661, 1.98368)
ob_auto_camera.rotation_euler = (1.09748, -7.21219e-08, 0.694738)
scene.camera = ob_auto_camera
light_auto_sun = bpy.data.lights.new('AutoSun', 'SUN')
light_auto_sun.energy = 3.0
light_auto_sun.angle = 0.0523599
ob_auto_sun = bpy.data.objects.new('AutoSun', light_auto_sun)
scene.collection.objects.link(ob_auto_sun)
ob_auto_sun.rotation_euler = (0.872665, 0.174533, 0.523599)
bpy.context.view_layer.update()
